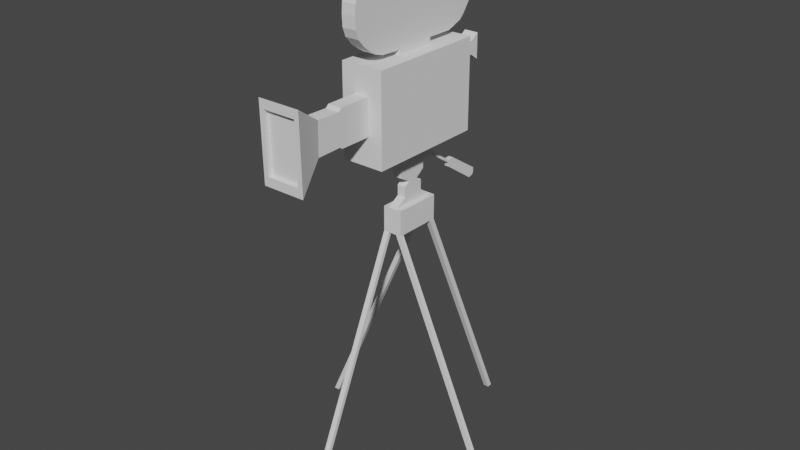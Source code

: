 # Source: MovieCamera.blend  (saved by Blender 2.91.10; exported with 4.5.12 LTS)
import bpy
from mathutils import Matrix  # noqa: F401  (used for matrix-valued properties, if any)

bpy.ops.wm.read_factory_settings(use_empty=True)
scene = bpy.context.scene
scene.name = 'Scene'

# ---- collections
col_collection = bpy.data.collections.new('Collection'); scene.collection.children.link(col_collection)

# ---- world
world_world = bpy.data.worlds.new('World'); scene.world = world_world
world_world.use_nodes = True; world_world.node_tree.nodes.clear()
_N = world_world.node_tree.nodes; _L = world_world.node_tree.links
n0 = _N.new('ShaderNodeOutputWorld'); n0.name = 'World Output'; n0.location = (300, 300)
n1 = _N.new('ShaderNodeBackground'); n1.name = 'Background'; n1.location = (10, 300)
n1.inputs[0].default_value = (0.05088, 0.05088, 0.05088, 1.0)
_L.new(n1.outputs[0], n0.inputs[0])
n0.is_active_output = True
world_world.color = (0.05088, 0.05088, 0.05088)
world_world.use_sun_shadow = False
world_world.sun_shadow_jitter_overblur = 0.0

# ---- meshes
me_cube_001 = bpy.data.meshes.new('Cube.001')
me_cube_001.from_pydata([(0.09881, -0.7182, -0.357), (0.09881, -0.7182, 0.9422), (0.09881, 1.043, -0.357), (0.09881, 1.043, 0.9422), (0.7194, -0.7182, -0.357), (0.7194, -0.7182, 0.9422), (0.7194, 1.043, -0.357), (0.7194, 1.043, 0.9422), (0.09881, -0.2079, -0.357), (0.09881, -0.2079, 0.9422), (0.7194, -0.2079, -0.357), (0.7194, -0.2079, 0.9422), (0.09881, 0.5575, 0.9422), (0.7194, 0.5575, -0.357), (0.09881, 0.5575, -0.357), (0.7194, 0.5575, 0.9422), (0.5126, 1.043, -0.357), (0.3057, 1.043, -0.357), (0.3057, 1.043, 0.9422), (0.5126, 1.043, 0.9422), (0.3057, -0.7182, -0.357), (0.5126, -0.7182, -0.357), (0.5126, -0.7182, 0.9422), (0.3057, -0.7182, 0.9422), (0.3057, -0.2079, 0.9422), (0.5126, -0.2079, 0.9422), (0.5126, -0.2079, -0.357), (0.3057, -0.2079, -0.357), (0.5126, 0.5575, -0.357), (0.3057, 0.5575, -0.357), (0.3057, 0.5575, 0.9422), (0.5126, 0.5575, 0.9422), (0.5126, -0.2079, -0.5648), (0.3057, -0.2079, -0.5648), (0.5126, 0.5575, -0.5648), (0.3057, 0.5575, -0.5648), (0.5126, -0.2079, -0.6066), (0.3057, -0.2079, -0.6066), (0.5126, 0.5575, -0.6066), (0.3057, 0.5575, -0.6066), (0.4713, -0.05525, -0.6066), (0.3469, -0.05525, -0.6066), (0.4713, 0.4048, -0.6066), (0.3469, 0.4048, -0.6066), (0.4713, -0.05525, -0.7571), (0.3469, -0.05525, -0.7571), (0.4713, 0.4048, -0.7571), (0.3469, 0.4048, -0.7571), (0.4713, 0.04277, -0.8115), (0.3469, 0.04277, -0.8115), (0.4713, 0.3306, -0.8171), (0.3469, 0.3306, -0.8171), (0.4713, 0.1151, -0.8549), (0.3469, 0.1151, -0.8549), (0.4713, 0.2686, -0.8549), (0.3469, 0.2686, -0.8549), (0.4713, 0.03152, -0.9106), (0.3469, 0.03152, -0.9106), (0.4713, 0.3592, -0.9071), (0.3469, 0.3592, -0.9071), (0.4713, 0.03315, -1.064), (0.3469, 0.03315, -1.064), (0.4713, 0.3608, -1.06), (0.3469, 0.3608, -1.06), (0.4713, -0.154, -1.175), (0.3469, -0.154, -1.175), (0.4713, 0.5499, -1.179), (0.3469, 0.5499, -1.179), (0.4713, -0.1558, -1.541), (0.3469, -0.1558, -1.541), (0.4713, 0.5481, -1.545), (0.3469, 0.5481, -1.545), (0.09881, -0.7182, 0.05085), (0.09881, -0.7182, 0.5722), (0.09881, 1.043, 0.5722), (0.09881, 1.043, 0.05085), (0.7194, 1.043, 0.5722), (0.7194, 1.043, 0.05085), (0.7194, -0.7182, 0.5722), (0.7194, -0.7182, 0.05085), (0.7194, -0.2079, 0.5722), (0.7194, -0.2079, 0.05085), (0.09881, -0.2079, 0.5722), (0.09881, -0.2079, 0.05085), (0.7194, 0.5575, 0.5722), (0.7194, 0.5575, 0.05085), (0.09881, 0.5575, 0.5722), (0.09881, 0.5575, 0.05085), (0.5126, -0.7182, 0.5722), (0.5126, -0.7182, 0.05085), (0.3057, -0.7182, 0.5722), (0.3057, -0.7182, 0.05085), (0.3057, 1.043, 0.5722), (0.3057, 1.043, 0.05085), (0.5126, 1.043, 0.5722), (0.5126, 1.043, 0.05085), (0.5126, -1.199, 0.5722), (0.5126, -1.199, 0.05085), (0.3057, -1.199, 0.5722), (0.3057, -1.199, 0.05085), (0.5126, -1.241, 0.5304), (0.5126, -1.237, 0.07873), (0.3057, -1.241, 0.5304), (0.3057, -1.237, 0.07873), (0.5126, -1.596, 0.5383), (0.5126, -1.606, 0.06913), (0.3057, -1.596, 0.5383), (0.3057, -1.606, 0.06913), (0.7194, -2.111, 0.8697), (0.7194, -2.094, -0.2335), (0.09881, -2.111, 0.8697), (0.09881, -2.094, -0.2335), (0.09881, -0.7182, 0.7572), (0.09881, 1.043, 0.7572), (0.7194, 1.043, 0.7572), (0.7194, -0.7182, 0.7572), (0.7194, -0.2079, 0.7572), (0.09881, -0.2079, 0.7572), (0.7194, 0.5575, 0.7572), (0.09881, 0.5575, 0.7572), (0.5126, -0.7182, 0.7572), (0.3057, -0.7182, 0.7572), (0.3057, 1.043, 0.7572), (0.5126, 1.043, 0.7572), (0.3057, 1.354, 0.7572), (0.3057, 1.354, 0.5722), (0.5126, 1.354, 0.7572), (0.5126, 1.354, 0.5722), (0.3057, 1.484, 0.8443), (0.3057, 1.487, 0.4793), (0.5126, 1.484, 0.8443), (0.5126, 1.487, 0.4793), (0.3209, 1.484, 0.8175), (0.3209, 1.487, 0.5062), (0.4973, 1.484, 0.8175), (0.4973, 1.487, 0.5062), (0.375, 1.326, 0.7208), (0.375, 1.326, 0.6003), (0.4433, 1.326, 0.7208), (0.4433, 1.326, 0.6003), (0.6467, -2.109, 0.7405), (0.6467, -2.096, -0.1043), (0.1715, -2.109, 0.7405), (0.1715, -2.096, -0.1043), (0.6467, -2.052, 0.7414), (0.6467, -2.038, -0.1034), (0.1715, -2.052, 0.7414), (0.1715, -2.038, -0.1034), (0.5506, 0.5499, -1.179), (0.5506, -0.154, -1.175), (0.5506, 0.5481, -1.545), (0.5506, -0.1558, -1.541), (0.2677, 0.5499, -1.179), (0.2677, -0.154, -1.175), (0.2677, 0.5481, -1.545), (0.2677, -0.1558, -1.541), (0.09881, 0.4715, -0.357), (0.7194, 0.4715, 0.9422), (0.09881, 0.4715, 0.9422), (0.7194, 0.4715, -0.357), (0.3057, 0.4715, -0.357), (0.5126, 0.4715, -0.357), (0.5126, 0.4715, 0.9422), (0.3057, 0.4715, 0.9422), (0.3057, 0.4715, -0.5648), (0.5126, 0.4715, -0.5648), (0.3057, 0.4715, -0.6066), (0.5126, 0.4715, -0.6066), (0.3469, 0.3531, -0.6066), (0.4713, 0.3531, -0.6066), (0.3469, 0.3531, -0.7571), (0.4713, 0.3531, -0.7571), (0.3469, 0.2983, -0.8164), (0.4713, 0.2983, -0.8164), (0.3469, 0.2513, -0.8549), (0.4713, 0.2513, -0.8549), (0.3469, 0.3223, -0.9075), (0.4713, 0.3223, -0.9075), (0.3469, 0.324, -1.061), (0.4713, 0.324, -1.061), (0.3469, 0.4708, -1.179), (0.4713, 0.4708, -1.179), (0.3469, 0.469, -1.544), (0.4713, 0.469, -1.544), (0.09881, 0.4715, 0.05085), (0.09881, 0.4715, 0.5722), (0.7194, 0.4715, 0.05085), (0.7194, 0.4715, 0.5722), (0.09881, 0.4715, 0.7572), (0.7194, 0.4715, 0.7572), (0.5506, 0.4708, -1.179), (0.5506, 0.469, -1.544), (0.2677, 0.4708, -1.179), (0.2677, 0.469, -1.544), (0.09881, -0.1438, -0.357), (0.7194, -0.1438, 0.9422), (0.3057, -0.1438, -0.357), (0.5126, -0.1438, -0.357), (0.5126, -0.1438, 0.9422), (0.3057, -0.1438, 0.9422), (0.3057, -0.1438, -0.5648), (0.5126, -0.1438, -0.5648), (0.3057, -0.1438, -0.6066), (0.5126, -0.1438, -0.6066), (0.3469, -0.0167, -0.6066), (0.4713, -0.0167, -0.6066), (0.3469, -0.0167, -0.7571), (0.4713, -0.0167, -0.7571), (0.3469, 0.06689, -0.8119), (0.4713, 0.06689, -0.8119), (0.3469, 0.128, -0.8549), (0.4713, 0.128, -0.8549), (0.3469, 0.05897, -0.9103), (0.4713, 0.05897, -0.9103), (0.3469, 0.0606, -1.064), (0.4713, 0.0606, -1.064), (0.3469, -0.09505, -1.176), (0.4713, -0.09505, -1.176), (0.3469, -0.09686, -1.541), (0.4713, -0.09686, -1.541), (0.7194, -0.1438, 0.05085), (0.7194, -0.1438, 0.5722), (0.7194, -0.1438, 0.7572), (0.5506, -0.09505, -1.176), (0.5506, -0.09686, -1.541), (0.2677, -0.09505, -1.176), (0.2677, -0.09686, -1.541), (0.09881, -0.1438, 0.9422), (0.7194, -0.1438, -0.357), (0.09881, -0.1438, 0.05085), (0.09881, -0.1438, 0.5722), (0.09881, -0.1438, 0.7572), (0.3469, -1.7, -5.139), (0.3469, -1.759, -5.138), (2.057, -0.1147, -5.139), (2.057, -0.1737, -5.138), (2.136, -0.1147, -5.139), (2.136, -0.1737, -5.138), (0.5506, 2.116, -5.142), (0.4713, 2.116, -5.142), (0.2677, -1.7, -5.139), (0.2677, -1.759, -5.138), (-1.238, 0.5303, -5.142), (-1.318, 0.5303, -5.142), (-1.238, 0.4512, -5.142), (0.4713, 2.036, -5.142), (0.5506, 2.036, -5.142), (-1.318, 0.4512, -5.142), (0.4436, 1.043, -0.357), (0.3746, 1.043, -0.357), (0.3746, 1.043, 0.9422), (0.4436, 1.043, 0.9422), (0.3746, -0.7182, -0.357), (0.4436, -0.7182, -0.357), (0.4436, -0.7182, 0.9422), (0.3746, -0.7182, 0.9422), (0.3746, -0.2079, 0.9422), (0.4436, -0.2079, 0.9422), (0.4436, -0.2079, -0.357), (0.3746, -0.2079, -0.357), (0.4436, 0.5575, -0.357), (0.3746, 0.5575, -0.357), (0.3746, 0.5575, 0.9422), (0.4436, 0.5575, 0.9422), (0.4436, -0.2079, -0.5648), (0.3746, -0.2079, -0.5648), (0.4436, 0.5575, -0.5648), (0.3746, 0.5575, -0.5648), (0.4436, -0.2079, -0.6066), (0.3746, -0.2079, -0.6066), (0.4436, 0.5575, -0.6066), (0.3746, 0.5575, -0.6066), (0.4298, -0.05525, -0.6066), (0.3884, -0.05525, -0.6066), (0.4298, 0.4048, -0.6066), (0.3884, 0.4048, -0.6066), (0.4298, -0.05525, -0.7571), (0.3884, -0.05525, -0.7571), (0.4298, 0.4048, -0.7571), (0.3884, 0.4048, -0.7571), (0.4298, 0.04277, -0.8115), (0.3884, 0.04277, -0.8115), (0.4298, 0.3306, -0.8171), (0.3884, 0.3306, -0.8171), (0.4298, 0.1151, -0.8549), (0.3884, 0.1151, -0.8549), (0.4298, 0.2686, -0.8549), (0.3884, 0.2686, -0.8549), (0.4298, 0.03152, -0.9106), (0.3884, 0.03152, -0.9106), (0.4298, 0.3592, -0.9071), (0.3884, 0.3592, -0.9071), (0.4298, 0.03315, -1.064), (0.3884, 0.03315, -1.064), (0.4298, 0.3608, -1.06), (0.3884, 0.3608, -1.06), (0.4298, -0.154, -1.175), (0.3884, -0.154, -1.175), (0.4298, 0.5499, -1.179), (0.3884, 0.5499, -1.179), (0.4298, -0.1558, -1.541), (0.3884, -0.1558, -1.541), (0.4298, 0.5481, -1.545), (0.3884, 0.5481, -1.545), (0.3746, 1.043, 0.05085), (0.4436, 1.043, 0.05085), (0.3746, 1.043, 0.5722), (0.4436, 1.043, 0.5722), (0.4436, -0.7182, 0.05085), (0.3746, -0.7182, 0.05085), (0.4436, -0.7182, 0.5722), (0.3746, -0.7182, 0.5722), (0.4436, -1.199, 0.05085), (0.3746, -1.199, 0.05085), (0.4436, -1.199, 0.5722), (0.3746, -1.199, 0.5722), (0.4436, -1.237, 0.07873), (0.3746, -1.237, 0.07873), (0.4436, -1.241, 0.5304), (0.3746, -1.241, 0.5304), (0.4436, -1.606, 0.06913), (0.3746, -1.606, 0.06913), (0.4436, -1.596, 0.5383), (0.3746, -1.596, 0.5383), (0.5126, -2.094, -0.2335), (0.3057, -2.094, -0.2335), (0.5126, -2.111, 0.8697), (0.3057, -2.111, 0.8697), (0.3746, 1.043, 0.7572), (0.4436, 1.043, 0.7572), (0.4436, -0.7182, 0.7572), (0.3746, -0.7182, 0.7572), (0.3746, 1.354, 0.5722), (0.4436, 1.354, 0.5722), (0.3746, 1.354, 0.7572), (0.4436, 1.354, 0.7572), (0.3746, 1.487, 0.4793), (0.4436, 1.487, 0.4793), (0.3746, 1.484, 0.8443), (0.4436, 1.484, 0.8443), (0.3797, 1.487, 0.5062), (0.4385, 1.487, 0.5062), (0.3797, 1.484, 0.8175), (0.4385, 1.484, 0.8175), (0.3977, 1.326, 0.6003), (0.4205, 1.326, 0.6003), (0.3977, 1.326, 0.7208), (0.4205, 1.326, 0.7208), (0.4883, -2.096, -0.1043), (0.3299, -2.096, -0.1043), (0.4883, -2.109, 0.7405), (0.3299, -2.109, 0.7405), (0.4883, -2.038, -0.1034), (0.3299, -2.038, -0.1034), (0.4883, -2.052, 0.7414), (0.3299, -2.052, 0.7414), (0.4298, 0.469, -1.544), (0.3884, 0.469, -1.544), (0.3746, 0.4715, 0.9422), (0.4436, 0.4715, 0.9422), (0.4298, -0.09686, -1.541), (0.3884, -0.09686, -1.541), (0.3746, -0.1438, 0.9422), (0.4436, -0.1438, 0.9422), (0.4436, 0.9991, -0.8552), (0.3746, 0.9991, -0.8552), (0.4436, 0.9991, -0.897), (0.3746, 0.9991, -0.897), (0.4436, 1.096, -0.8491), (0.3746, 1.096, -0.8491), (0.4436, 1.007, -0.9595), (0.3746, 1.007, -0.9595), (0.4436, 1.58, -1.165), (0.3746, 1.58, -1.165), (0.4436, 1.489, -1.288), (0.3746, 1.489, -1.288), (0.4436, 1.581, -1.215), (0.3746, 1.581, -1.215), (0.4436, 1.525, -1.279), (0.3746, 1.525, -1.279), (0.4436, 1.578, -1.242), (0.3746, 1.578, -1.242), (0.4436, 1.558, -1.268), (0.3746, 1.558, -1.268), (0.4436, 0.4715, 1.03), (0.5126, 0.4715, 1.03), (0.5126, -0.1271, 1.013), (0.3057, 0.4715, 1.03), (0.3057, -0.1271, 1.013), (0.4436, -0.1271, 1.013), (0.3746, 0.4715, 1.03), (0.3746, -0.1271, 1.013), (0.4436, 0.8562, 1.026), (0.5126, 0.8562, 1.026), (0.5126, 0.1103, 1.965), (0.3057, 0.8562, 1.026), (0.3057, 0.1103, 1.965), (0.4436, 0.1103, 1.965), (0.3746, 0.8562, 1.026), (0.3746, 0.1103, 1.965), (0.09881, 0.1638, 0.9422), (0.7194, 0.1638, -0.357), (0.09881, 0.1638, 0.05085), (0.09881, 0.1638, 0.5722), (0.09881, 0.1638, 0.7572), (0.09881, 0.1638, -0.357), (0.7194, 0.1638, 0.9422), (0.3057, 0.1638, -0.357), (0.5126, 0.1638, -0.357), (0.5126, 0.1638, 0.9422), (0.3057, 0.1638, 0.9422), (0.3057, 0.1638, -0.5648), (0.5126, 0.1638, -0.5648), (0.3057, 0.1638, -0.6066), (0.5126, 0.1638, -0.6066), (0.3469, 0.1682, -0.6066), (0.4713, 0.1682, -0.6066), (0.3469, 0.1682, -0.7571), (0.4713, 0.1682, -0.7571), (0.3469, 0.1826, -0.8142), (0.4713, 0.1826, -0.8142), (0.3469, 0.1897, -0.8549), (0.4713, 0.1897, -0.8549), (0.3469, 0.1907, -0.9089), (0.4713, 0.1907, -0.9089), (0.3469, 0.1923, -1.062), (0.4713, 0.1923, -1.062), (0.3469, 0.1879, -1.177), (0.4713, 0.1879, -1.177), (0.3469, 0.1861, -1.543), (0.4713, 0.1861, -1.543), (0.7194, 0.1638, 0.05085), (0.7194, 0.1638, 0.5722), (0.7194, 0.1638, 0.7572), (0.5506, 0.1879, -1.177), (0.5506, 0.1861, -1.543), (0.2677, 0.1879, -1.177), (0.2677, 0.1861, -1.543), (0.3884, 0.1861, -1.543), (0.4298, 0.1861, -1.543), (0.5126, 0.168, 1.017), (0.3057, 0.168, 1.017), (0.5126, 0.2015, 1.816), (0.3057, 0.2015, 1.816), (0.4436, 0.2015, 1.816), (0.3746, 0.2015, 1.816), (0.4436, 1.085, 1.11), (0.5126, 1.085, 1.11), (0.3057, 1.085, 1.11), (0.3746, 1.085, 1.11), (0.5126, 0.2758, 1.967), (0.3057, 0.2758, 1.967), (0.4436, 0.2758, 1.967), (0.3746, 0.2758, 1.967), (0.4436, 1.153, 1.174), (0.5126, 1.153, 1.174), (0.3057, 1.153, 1.174), (0.3746, 1.153, 1.174), (0.5126, 0.335, 2.035), (0.3057, 0.335, 2.035), (0.4436, 0.335, 2.035), (0.3746, 0.335, 2.035), (0.4436, 1.214, 1.256), (0.5126, 1.214, 1.256), (0.3057, 1.214, 1.256), (0.3746, 1.214, 1.256), (0.5126, 0.4252, 2.105), (0.3057, 0.4252, 2.105), (0.4436, 0.4252, 2.105), (0.3746, 0.4252, 2.105), (0.4436, 1.285, 1.356), (0.5126, 1.285, 1.356), (0.3057, 1.285, 1.356), (0.3746, 1.285, 1.356), (0.5126, 0.5428, 2.163), (0.3057, 0.5428, 2.163), (0.4436, 0.5428, 2.163), (0.3746, 0.5428, 2.163), (0.4436, 1.32, 1.487), (0.5126, 1.32, 1.487), (0.3057, 1.32, 1.487), (0.3746, 1.32, 1.487), (0.5126, 0.67, 2.189), (0.3057, 0.67, 2.189), (0.4436, 0.67, 2.189), (0.3746, 0.67, 2.189), (0.4436, 1.329, 1.612), (0.5126, 1.329, 1.612), (0.3057, 1.329, 1.612), (0.3746, 1.329, 1.612), (0.5126, 0.8244, 2.189), (0.3057, 0.8244, 2.189), (0.4436, 0.8244, 2.189), (0.3746, 0.8244, 2.189), (0.4436, 1.306, 1.772), (0.5126, 1.306, 1.772), (0.3057, 1.306, 1.772), (0.3746, 1.306, 1.772), (0.5126, 0.9647, 2.148), (0.3057, 0.9647, 2.148), (0.4436, 0.9647, 2.148), (0.3746, 0.9647, 2.148), (0.4436, 1.276, 1.885), (0.5126, 1.276, 1.885), (0.3057, 1.276, 1.885), (0.3746, 1.276, 1.885), (0.5126, 1.119, 2.064), (0.3057, 1.119, 2.064), (0.4436, 1.119, 2.064), (0.3746, 1.119, 2.064), (0.5126, -0.4435, 1.023), (0.3057, -0.4435, 1.023), (0.4436, -0.4435, 1.023), (0.3746, -0.4435, 1.023), (0.5126, -0.05371, 2.113), (0.3057, -0.05371, 2.113), (0.4436, -0.05371, 2.113), (0.3746, -0.05371, 2.113), (0.5126, -0.5663, 1.06), (0.3057, -0.5663, 1.06), (0.4436, -0.5663, 1.06), (0.3746, -0.5663, 1.06), (0.5126, -0.1596, 2.167), (0.3057, -0.1596, 2.167), (0.4436, -0.1596, 2.167), (0.3746, -0.1596, 2.167), (0.5126, -0.6735, 1.126), (0.3057, -0.6735, 1.126), (0.4436, -0.6735, 1.126), (0.3746, -0.6735, 1.126), (0.5126, -0.2813, 2.185), (0.3057, -0.2813, 2.185), (0.4436, -0.2813, 2.185), (0.3746, -0.2813, 2.185), (0.5126, -0.7697, 1.198), (0.3057, -0.7697, 1.198), (0.4436, -0.7697, 1.198), (0.3746, -0.7697, 1.198), (0.5126, -0.4138, 2.182), (0.3057, -0.4138, 2.182), (0.4436, -0.4138, 2.182), (0.3746, -0.4138, 2.182), (0.5126, -0.871, 1.312), (0.3057, -0.871, 1.312), (0.4436, -0.871, 1.312), (0.3746, -0.871, 1.312), (0.5126, -0.5369, 2.16), (0.3057, -0.5369, 2.16), (0.4436, -0.5369, 2.16), (0.3746, -0.5369, 2.16), (0.5126, -0.9186, 1.439), (0.3057, -0.9186, 1.439), (0.4436, -0.9186, 1.439), (0.3746, -0.9186, 1.439), (0.5126, -0.6692, 2.101), (0.3057, -0.6692, 2.101), (0.4436, -0.6692, 2.101), (0.3746, -0.6692, 2.101), (0.5126, -0.9265, 1.598), (0.3057, -0.9265, 1.598), (0.4436, -0.9265, 1.598), (0.3746, -0.9265, 1.598), (0.5126, -0.7811, 2.006), (0.3057, -0.7811, 2.006), (0.4436, -0.7811, 2.006), (0.3746, -0.7811, 2.006), (0.5126, -0.9176, 1.746), (0.3057, -0.9176, 1.746), (0.4436, -0.9176, 1.746), (0.3746, -0.9176, 1.746), (0.5126, -0.8472, 1.921), (0.3057, -0.8472, 1.921), (0.4436, -0.8472, 1.921), (0.3746, -0.8472, 1.921)], [], [(119, 12, 3, 113), (123, 19, 7, 114), (116, 11, 5, 115), (121, 23, 1, 112), (26, 10, 4, 21), (24, 9, 1, 23), (199, 227, 9, 24), (197, 228, 10, 26), (222, 195, 11, 116), (112, 1, 9, 117), (114, 7, 15, 118), (16, 6, 13, 28), (18, 3, 12, 30), (188, 158, 12, 119), (7, 19, 31, 15), (250, 18, 30, 262), (2, 17, 29, 14), (248, 16, 28, 260), (194, 196, 27, 8), (259, 27, 33, 265), (195, 198, 25, 11), (362, 199, 24, 256), (11, 25, 22, 5), (256, 24, 23, 255), (8, 27, 20, 0), (258, 26, 21, 253), (115, 5, 22, 120), (331, 255, 23, 121), (113, 3, 18, 122), (329, 251, 19, 123), (266, 34, 38, 270), (160, 29, 35, 164), (197, 26, 32, 201), (260, 28, 34, 266), (166, 39, 43, 168), (164, 35, 39, 166), (265, 33, 37, 269), (201, 32, 36, 203), (205, 40, 44, 207), (269, 37, 41, 273), (203, 36, 40, 205), (270, 38, 42, 274), (170, 47, 51, 172), (274, 42, 46, 278), (168, 43, 47, 170), (273, 41, 45, 277), (172, 51, 55, 174), (277, 45, 49, 281), (207, 44, 48, 209), (278, 46, 50, 282), (211, 52, 56, 213), (281, 49, 53, 285), (209, 48, 52, 211), (282, 50, 54, 286), (176, 59, 63, 178), (286, 54, 58, 290), (174, 55, 59, 176), (285, 53, 57, 289), (293, 61, 65, 297), (289, 57, 61, 293), (213, 56, 60, 215), (290, 58, 62, 294), (70, 66, 148, 150), (215, 60, 64, 217), (294, 62, 66, 298), (178, 63, 67, 180), (360, 219, 68, 300), (298, 66, 70, 302), (69, 65, 153, 155), (297, 65, 69, 301), (248, 305, 95, 16), (305, 307, 94, 95), (2, 75, 93, 17), (75, 74, 92, 93), (252, 309, 91, 20), (90, 91, 99, 98), (4, 79, 89, 21), (79, 78, 88, 89), (156, 184, 87, 14), (184, 185, 86, 87), (6, 77, 85, 13), (77, 76, 84, 85), (0, 72, 83, 8), (72, 73, 82, 83), (228, 220, 81, 10), (220, 221, 80, 81), (20, 91, 72, 0), (91, 90, 73, 72), (10, 81, 79, 4), (81, 80, 78, 79), (16, 95, 77, 6), (95, 94, 76, 77), (14, 87, 75, 2), (87, 86, 74, 75), (98, 99, 103, 102), (89, 88, 96, 97), (308, 89, 97, 312), (311, 90, 98, 315), (316, 101, 105, 320), (312, 97, 101, 316), (97, 96, 100, 101), (315, 98, 102, 319), (323, 106, 110, 327), (101, 100, 104, 105), (319, 102, 106, 323), (102, 103, 107, 106), (324, 109, 141, 348), (106, 107, 111, 110), (320, 105, 109, 324), (105, 104, 108, 109), (329, 123, 126, 335), (74, 113, 122, 92), (311, 331, 121, 90), (78, 115, 120, 88), (185, 188, 119, 86), (76, 114, 118, 84), (73, 112, 117, 82), (221, 222, 116, 80), (90, 121, 112, 73), (80, 116, 115, 78), (94, 123, 114, 76), (86, 119, 113, 74), (335, 126, 130, 339), (123, 94, 127, 126), (92, 122, 124, 125), (306, 92, 125, 332), (336, 129, 133, 340), (126, 127, 131, 130), (332, 125, 129, 336), (125, 124, 128, 129), (340, 133, 137, 344), (129, 128, 132, 133), (339, 130, 134, 343), (130, 131, 135, 134), (345, 347, 138, 139), (133, 132, 136, 137), (343, 134, 138, 347), (134, 135, 139, 138), (348, 141, 145, 352), (109, 108, 140, 141), (327, 110, 142, 351), (110, 111, 143, 142), (353, 355, 146, 147), (141, 140, 144, 145), (351, 142, 146, 355), (142, 143, 147, 146), (223, 149, 151, 224), (226, 218, 232, 240), (217, 64, 149, 223), (64, 68, 151, 149), (192, 152, 154, 193), (180, 67, 152, 192), (67, 71, 154, 152), (71, 182, 244, 242), (70, 150, 238, 239), (427, 180, 192, 436), (436, 192, 193, 437), (66, 181, 190, 148), (430, 183, 191, 435), (148, 190, 191, 150), (84, 118, 189, 187), (403, 404, 188, 185), (85, 84, 187, 186), (13, 85, 186, 159), (402, 403, 185, 184), (405, 402, 184, 156), (302, 70, 183, 356), (425, 178, 180, 427), (62, 179, 181, 66), (58, 177, 179, 62), (421, 174, 176, 423), (423, 176, 178, 425), (50, 173, 175, 54), (54, 175, 177, 58), (46, 171, 173, 50), (419, 172, 174, 421), (415, 168, 170, 417), (417, 170, 172, 419), (38, 167, 169, 42), (42, 169, 171, 46), (34, 165, 167, 38), (411, 164, 166, 413), (413, 166, 168, 415), (28, 161, 165, 34), (407, 160, 164, 411), (262, 30, 163, 358), (15, 31, 162, 157), (14, 29, 160, 156), (404, 400, 158, 188), (118, 15, 157, 189), (28, 13, 159, 161), (30, 12, 158, 163), (117, 9, 227, 231), (27, 196, 200, 33), (37, 202, 204, 41), (33, 200, 202, 37), (45, 206, 208, 49), (41, 204, 206, 45), (49, 208, 210, 53), (57, 212, 214, 61), (53, 210, 212, 57), (61, 214, 216, 65), (8, 83, 229, 194), (83, 82, 230, 229), (82, 117, 231, 230), (218, 69, 233, 232), (153, 225, 226, 155), (65, 216, 225, 153), (429, 218, 226, 437), (428, 217, 223, 434), (434, 223, 224, 435), (432, 433, 222, 221), (431, 432, 221, 220), (401, 431, 220, 228), (439, 430, 219, 360), (426, 215, 217, 428), (424, 213, 215, 426), (420, 209, 211, 422), (422, 211, 213, 424), (418, 207, 209, 420), (414, 203, 205, 416), (416, 205, 207, 418), (412, 201, 203, 414), (408, 197, 201, 412), (409, 162, 385, 440), (406, 409, 198, 195), (405, 407, 196, 194), (433, 406, 195, 222), (408, 401, 228, 197), (410, 400, 227, 199), (245, 239, 238, 246), (232, 233, 241, 240), (242, 244, 247, 243), (235, 234, 236, 237), (69, 155, 241, 233), (68, 219, 234, 235), (183, 70, 239, 245), (151, 68, 235, 237), (191, 183, 245, 246), (150, 191, 246, 238), (154, 71, 242, 243), (224, 151, 237, 236), (193, 154, 243, 247), (155, 226, 240, 241), (182, 193, 247, 244), (219, 224, 236, 234), (162, 359, 384, 385), (359, 358, 390, 384), (429, 438, 361, 218), (438, 439, 360, 361), (31, 263, 359, 162), (263, 262, 358, 359), (71, 303, 357, 182), (303, 302, 356, 357), (140, 350, 354, 144), (350, 351, 355, 354), (145, 144, 354, 352), (352, 354, 355, 353), (108, 326, 350, 140), (326, 327, 351, 350), (143, 349, 353, 147), (349, 348, 352, 353), (132, 342, 346, 136), (342, 343, 347, 346), (137, 136, 346, 344), (344, 346, 347, 345), (128, 338, 342, 132), (338, 339, 343, 342), (135, 341, 345, 139), (341, 340, 344, 345), (127, 333, 337, 131), (333, 332, 336, 337), (131, 337, 341, 135), (337, 336, 340, 341), (94, 307, 333, 127), (307, 306, 332, 333), (124, 334, 338, 128), (334, 335, 339, 338), (88, 120, 330, 310), (310, 330, 331, 311), (122, 328, 334, 124), (328, 329, 335, 334), (107, 321, 325, 111), (321, 320, 324, 325), (111, 325, 349, 143), (325, 324, 348, 349), (100, 318, 322, 104), (318, 319, 323, 322), (104, 322, 326, 108), (322, 323, 327, 326), (96, 314, 318, 100), (314, 315, 319, 318), (99, 313, 317, 103), (313, 312, 316, 317), (103, 317, 321, 107), (317, 316, 320, 321), (88, 310, 314, 96), (310, 311, 315, 314), (91, 309, 313, 99), (309, 308, 312, 313), (21, 89, 308, 253), (253, 308, 309, 252), (93, 92, 306, 304), (304, 306, 307, 305), (17, 93, 304, 249), (249, 304, 305, 248), (64, 296, 300, 68), (296, 297, 301, 300), (67, 299, 303, 71), (299, 298, 302, 303), (218, 361, 301, 69), (361, 360, 300, 301), (63, 295, 299, 67), (295, 294, 298, 299), (59, 291, 295, 63), (291, 290, 294, 295), (56, 288, 292, 60), (288, 289, 293, 292), (60, 292, 296, 64), (292, 293, 297, 296), (52, 284, 288, 56), (284, 285, 289, 288), (55, 287, 291, 59), (287, 286, 290, 291), (51, 283, 287, 55), (283, 282, 286, 287), (48, 280, 284, 52), (280, 281, 285, 284), (47, 279, 283, 51), (279, 278, 282, 283), (44, 276, 280, 48), (276, 277, 281, 280), (40, 272, 276, 44), (272, 273, 277, 276), (43, 275, 279, 47), (275, 274, 278, 279), (39, 271, 275, 43), (271, 270, 274, 275), (36, 268, 272, 40), (268, 269, 273, 272), (32, 264, 268, 36), (264, 265, 269, 268), (29, 261, 267, 35), (261, 260, 266, 267), (35, 267, 271, 39), (270, 271, 367, 366), (122, 18, 250, 328), (328, 250, 251, 329), (120, 22, 254, 330), (330, 254, 255, 331), (27, 259, 252, 20), (259, 258, 253, 252), (25, 257, 254, 22), (257, 256, 255, 254), (198, 363, 257, 25), (363, 362, 256, 257), (26, 258, 264, 32), (258, 259, 265, 264), (17, 249, 261, 29), (249, 248, 260, 261), (19, 251, 263, 31), (251, 250, 262, 263), (365, 364, 368, 369), (267, 266, 364, 365), (266, 270, 366, 364), (271, 267, 365, 367), (368, 370, 374, 372), (364, 366, 370, 368), (366, 367, 371, 370), (367, 365, 369, 371), (375, 373, 377, 379), (370, 371, 375, 374), (371, 369, 373, 375), (369, 368, 372, 373), (376, 378, 382, 380), (373, 372, 376, 377), (372, 374, 378, 376), (374, 375, 379, 378), (381, 380, 382, 383), (378, 379, 383, 382), (379, 377, 381, 383), (377, 376, 380, 381), (385, 384, 392, 393), (441, 388, 396, 443), (390, 387, 395, 398), (363, 198, 386, 389), (199, 362, 391, 388), (358, 163, 387, 390), (410, 199, 388, 441), (362, 363, 389, 391), (445, 443, 396, 399), (442, 444, 397, 394), (444, 445, 399, 397), (386, 394, 514, 510), (384, 390, 398, 392), (399, 396, 515, 517), (440, 385, 393, 442), (396, 388, 511, 515), (386, 440, 442, 394), (395, 443, 451, 448), (445, 444, 452, 453), (443, 445, 453, 451), (163, 410, 441, 387), (387, 441, 443, 395), (357, 356, 439, 438), (182, 357, 438, 429), (163, 158, 400, 410), (161, 159, 401, 408), (189, 157, 406, 433), (156, 160, 407, 405), (157, 162, 409, 406), (198, 409, 440, 386), (161, 408, 412, 165), (165, 412, 414, 167), (169, 416, 418, 171), (167, 414, 416, 169), (171, 418, 420, 173), (175, 422, 424, 177), (173, 420, 422, 175), (177, 424, 426, 179), (179, 426, 428, 181), (356, 183, 430, 439), (159, 186, 431, 401), (186, 187, 432, 431), (187, 189, 433, 432), (190, 434, 435, 191), (181, 428, 434, 190), (182, 429, 437, 193), (231, 227, 400, 404), (196, 407, 411, 200), (202, 413, 415, 204), (200, 411, 413, 202), (206, 417, 419, 208), (204, 415, 417, 206), (208, 419, 421, 210), (212, 423, 425, 214), (210, 421, 423, 212), (214, 425, 427, 216), (194, 229, 402, 405), (229, 230, 403, 402), (230, 231, 404, 403), (219, 430, 435, 224), (225, 436, 437, 226), (216, 427, 436, 225), (448, 451, 459, 456), (452, 450, 458, 460), (449, 448, 456, 457), (398, 395, 448, 449), (393, 392, 446, 447), (444, 442, 450, 452), (392, 398, 449, 446), (442, 393, 447, 450), (457, 456, 464, 465), (458, 455, 463, 466), (461, 460, 468, 469), (446, 449, 457, 454), (447, 446, 454, 455), (451, 453, 461, 459), (453, 452, 460, 461), (450, 447, 455, 458), (467, 469, 477, 475), (463, 462, 470, 471), (462, 465, 473, 470), (460, 458, 466, 468), (456, 459, 467, 464), (454, 457, 465, 462), (455, 454, 462, 463), (459, 461, 469, 467), (470, 473, 481, 478), (472, 475, 483, 480), (476, 474, 482, 484), (469, 468, 476, 477), (466, 463, 471, 474), (465, 464, 472, 473), (468, 466, 474, 476), (464, 467, 475, 472), (484, 482, 490, 492), (481, 480, 488, 489), (482, 479, 487, 490), (471, 470, 478, 479), (475, 477, 485, 483), (477, 476, 484, 485), (474, 471, 479, 482), (473, 472, 480, 481), (490, 487, 495, 498), (493, 492, 500, 501), (491, 493, 501, 499), (480, 483, 491, 488), (478, 481, 489, 486), (479, 478, 486, 487), (483, 485, 493, 491), (485, 484, 492, 493), (495, 494, 502, 503), (494, 497, 505, 502), (496, 499, 507, 504), (489, 488, 496, 497), (492, 490, 498, 500), (488, 491, 499, 496), (486, 489, 497, 494), (487, 486, 494, 495), (502, 505, 509, 508), (503, 502, 508, 506), (505, 504, 507, 509), (499, 501, 509, 507), (501, 500, 508, 509), (498, 495, 503, 506), (497, 496, 504, 505), (500, 498, 506, 508), (511, 513, 521, 519), (514, 516, 524, 522), (516, 517, 525, 524), (391, 389, 512, 513), (389, 386, 510, 512), (397, 399, 517, 516), (394, 397, 516, 514), (388, 391, 513, 511), (524, 525, 533, 532), (518, 522, 530, 526), (520, 518, 526, 528), (515, 511, 519, 523), (517, 515, 523, 525), (513, 512, 520, 521), (512, 510, 518, 520), (510, 514, 522, 518), (529, 528, 536, 537), (533, 531, 539, 541), (531, 527, 535, 539), (522, 524, 532, 530), (519, 521, 529, 527), (523, 519, 527, 531), (525, 523, 531, 533), (521, 520, 528, 529), (541, 539, 547, 549), (539, 535, 543, 547), (535, 537, 545, 543), (528, 526, 534, 536), (526, 530, 538, 534), (532, 533, 541, 540), (530, 532, 540, 538), (527, 529, 537, 535), (543, 545, 553, 551), (546, 548, 556, 554), (548, 549, 557, 556), (537, 536, 544, 545), (536, 534, 542, 544), (534, 538, 546, 542), (540, 541, 549, 548), (538, 540, 548, 546), (550, 554, 562, 558), (552, 550, 558, 560), (553, 552, 560, 561), (547, 543, 551, 555), (549, 547, 555, 557), (545, 544, 552, 553), (544, 542, 550, 552), (542, 546, 554, 550), (561, 560, 568, 569), (565, 563, 571, 573), (563, 559, 567, 571), (556, 557, 565, 564), (554, 556, 564, 562), (551, 553, 561, 559), (555, 551, 559, 563), (557, 555, 563, 565), (569, 568, 572, 573), (568, 566, 570, 572), (567, 569, 573, 571), (560, 558, 566, 568), (558, 562, 570, 566), (564, 565, 573, 572), (562, 564, 572, 570), (559, 561, 569, 567)])
_uv = me_cube_001.uv_layers.new(name='UVMap')
_uv.uv.foreach_set('vector', [0.5833, 0.1811, 0.625, 0.1811, 0.625, 0.25, 0.5833, 0.25, 0.5833, 0.4167, 0.625, 0.4167, 0.625, 0.5, 0.5833, 0.5, 0.5833, 0.6776, 0.625, 0.6776, 0.625, 0.75, 0.5833, 0.75, 0.5833, 0.9167, 0.625, 0.9167, 0.625, 1.0, 0.5833, 1.0, 0.2917, 0.6776, 0.375, 0.6776, 0.375, 0.75, 0.2917, 0.75, 0.7917, 0.6776, 0.875, 0.6776, 0.875, 0.75, 0.7917, 0.75, 0.7917, 0.6685, 0.875, 0.6685, 0.875, 0.6776, 0.7917, 0.6776, 0.2917, 0.6685, 0.375, 0.6685, 0.375, 0.6776, 0.2917, 0.6776, 0.5833, 0.6685, 0.625, 0.6685, 0.625, 0.6776, 0.5833, 0.6776, 0.5833, 0.0, 0.625, 0.0, 0.625, 0.07242, 0.5833, 0.07242, 0.5833, 0.5, 0.625, 0.5, 0.625, 0.5689, 0.5833, 0.5689, 0.2917, 0.5, 0.375, 0.5, 0.375, 0.5689, 0.2917, 0.5689, 0.7917, 0.5, 0.875, 0.5, 0.875, 0.5689, 0.7917, 0.5689, 0.5833, 0.1688, 0.625, 0.1688, 0.625, 0.1811, 0.5833, 0.1811, 0.625, 0.5, 0.7083, 0.5, 0.7083, 0.5689, 0.625, 0.5689, 0.7639, 0.5, 0.7917, 0.5, 0.7917, 0.5689, 0.7639, 0.5689, 0.125, 0.5, 0.2083, 0.5, 0.2083, 0.5689, 0.125, 0.5689, 0.2639, 0.5, 0.2917, 0.5, 0.2917, 0.5689, 0.2639, 0.5689, 0.125, 0.6685, 0.2083, 0.6685, 0.2083, 0.6776, 0.125, 0.6776, 0.2361, 0.6776, 0.2083, 0.6776, 0.2083, 0.6776, 0.2361, 0.6776, 0.625, 0.6685, 0.7083, 0.6685, 0.7083, 0.6776, 0.625, 0.6776, 0.7639, 0.6685, 0.7917, 0.6685, 0.7917, 0.6776, 0.7639, 0.6776, 0.625, 0.6776, 0.7083, 0.6776, 0.7083, 0.75, 0.625, 0.75, 0.7639, 0.6776, 0.7917, 0.6776, 0.7917, 0.75, 0.7639, 0.75, 0.125, 0.6776, 0.2083, 0.6776, 0.2083, 0.75, 0.125, 0.75, 0.2639, 0.6776, 0.2917, 0.6776, 0.2917, 0.75, 0.2639, 0.75, 0.5833, 0.75, 0.625, 0.75, 0.625, 0.8333, 0.5833, 0.8333, 0.5833, 0.8889, 0.625, 0.8889, 0.625, 0.9167, 0.5833, 0.9167, 0.5833, 0.25, 0.625, 0.25, 0.625, 0.3333, 0.5833, 0.3333, 0.5833, 0.3889, 0.625, 0.3889, 0.625, 0.4167, 0.5833, 0.4167, 0.2639, 0.5689, 0.2917, 0.5689, 0.2917, 0.5689, 0.2639, 0.5689, 0.2083, 0.5812, 0.2083, 0.5689, 0.2083, 0.5689, 0.2083, 0.5812, 0.2917, 0.6685, 0.2917, 0.6776, 0.2917, 0.6776, 0.2917, 0.6685, 0.2639, 0.5689, 0.2917, 0.5689, 0.2917, 0.5689, 0.2639, 0.5689, 0.2083, 0.5812, 0.2083, 0.5689, 0.2083, 0.5689, 0.2083, 0.5812, 0.2083, 0.5812, 0.2083, 0.5689, 0.2083, 0.5689, 0.2083, 0.5812, 0.2361, 0.6776, 0.2083, 0.6776, 0.2083, 0.6776, 0.2361, 0.6776, 0.2917, 0.6685, 0.2917, 0.6776, 0.2917, 0.6776, 0.2917, 0.6685, 0.2917, 0.6685, 0.2917, 0.6776, 0.2917, 0.6776, 0.2917, 0.6685, 0.2361, 0.6776, 0.2083, 0.6776, 0.2083, 0.6776, 0.2361, 0.6776, 0.2917, 0.6685, 0.2917, 0.6776, 0.2917, 0.6776, 0.2917, 0.6685, 0.2639, 0.5689, 0.2917, 0.5689, 0.2917, 0.5689, 0.2639, 0.5689, 0.2083, 0.5812, 0.2083, 0.5689, 0.2083, 0.5689, 0.2083, 0.5812, 0.2639, 0.5689, 0.2917, 0.5689, 0.2917, 0.5689, 0.2639, 0.5689, 0.2083, 0.5812, 0.2083, 0.5689, 0.2083, 0.5689, 0.2083, 0.5812, 0.2361, 0.6776, 0.2083, 0.6776, 0.2083, 0.6776, 0.2361, 0.6776, 0.2083, 0.5812, 0.2083, 0.5689, 0.2083, 0.5689, 0.2083, 0.5812, 0.2361, 0.6776, 0.2083, 0.6776, 0.2083, 0.6776, 0.2361, 0.6776, 0.2917, 0.6685, 0.2917, 0.6776, 0.2917, 0.6776, 0.2917, 0.6685, 0.2639, 0.5689, 0.2917, 0.5689, 0.2917, 0.5689, 0.2639, 0.5689, 0.2917, 0.6685, 0.2917, 0.6776, 0.2917, 0.6776, 0.2917, 0.6685, 0.2361, 0.6776, 0.2083, 0.6776, 0.2083, 0.6776, 0.2361, 0.6776, 0.2917, 0.6685, 0.2917, 0.6776, 0.2917, 0.6776, 0.2917, 0.6685, 0.2639, 0.5689, 0.2917, 0.5689, 0.2917, 0.5689, 0.2639, 0.5689, 0.2083, 0.5812, 0.2083, 0.5689, 0.2083, 0.5689, 0.2083, 0.5812, 0.2639, 0.5689, 0.2917, 0.5689, 0.2917, 0.5689, 0.2639, 0.5689, 0.2083, 0.5812, 0.2083, 0.5689, 0.2083, 0.5689, 0.2083, 0.5812, 0.2361, 0.6776, 0.2083, 0.6776, 0.2083, 0.6776, 0.2361, 0.6776, 0.2361, 0.6776, 0.2083, 0.6776, 0.2083, 0.6776, 0.2361, 0.6776, 0.2361, 0.6776, 0.2083, 0.6776, 0.2083, 0.6776, 0.2361, 0.6776, 0.2917, 0.6685, 0.2917, 0.6776, 0.2917, 0.6776, 0.2917, 0.6685, 0.2639, 0.5689, 0.2917, 0.5689, 0.2917, 0.5689, 0.2639, 0.5689, 0.2917, 0.5689, 0.2917, 0.5689, 0.2917, 0.5689, 0.2917, 0.5689, 0.2917, 0.6685, 0.2917, 0.6776, 0.2917, 0.6776, 0.2917, 0.6685, 0.2639, 0.5689, 0.2917, 0.5689, 0.2917, 0.5689, 0.2639, 0.5689, 0.2083, 0.5812, 0.2083, 0.5689, 0.2083, 0.5689, 0.2083, 0.5812, 0.2639, 0.6685, 0.2917, 0.6685, 0.2917, 0.6776, 0.2639, 0.6776, 0.2639, 0.5689, 0.2917, 0.5689, 0.2917, 0.5689, 0.2639, 0.5689, 0.2083, 0.6776, 0.2083, 0.6776, 0.2083, 0.6776, 0.2083, 0.6776, 0.2361, 0.6776, 0.2083, 0.6776, 0.2083, 0.6776, 0.2361, 0.6776, 0.375, 0.3889, 0.4583, 0.3889, 0.4583, 0.4167, 0.375, 0.4167, 0.4583, 0.3889, 0.5417, 0.3889, 0.5417, 0.4167, 0.4583, 0.4167, 0.375, 0.25, 0.4583, 0.25, 0.4583, 0.3333, 0.375, 0.3333, 0.4583, 0.25, 0.5417, 0.25, 0.5417, 0.3333, 0.4583, 0.3333, 0.375, 0.8889, 0.4583, 0.8889, 0.4583, 0.9167, 0.375, 0.9167, 0.5417, 0.9167, 0.4583, 0.9167, 0.4583, 0.9167, 0.5417, 0.9167, 0.375, 0.75, 0.4583, 0.75, 0.4583, 0.8333, 0.375, 0.8333, 0.4583, 0.75, 0.5417, 0.75, 0.5417, 0.8333, 0.4583, 0.8333, 0.375, 0.1688, 0.4583, 0.1688, 0.4583, 0.1811, 0.375, 0.1811, 0.4583, 0.1688, 0.5417, 0.1688, 0.5417, 0.1811, 0.4583, 0.1811, 0.375, 0.5, 0.4583, 0.5, 0.4583, 0.5689, 0.375, 0.5689, 0.4583, 0.5, 0.5417, 0.5, 0.5417, 0.5689, 0.4583, 0.5689, 0.375, 0.0, 0.4583, 0.0, 0.4583, 0.07242, 0.375, 0.07242, 0.4583, 0.0, 0.5417, 0.0, 0.5417, 0.07242, 0.4583, 0.07242, 0.375, 0.6685, 0.4583, 0.6685, 0.4583, 0.6776, 0.375, 0.6776, 0.4583, 0.6685, 0.5417, 0.6685, 0.5417, 0.6776, 0.4583, 0.6776, 0.375, 0.9167, 0.4583, 0.9167, 0.4583, 1.0, 0.375, 1.0, 0.4583, 0.9167, 0.5417, 0.9167, 0.5417, 1.0, 0.4583, 1.0, 0.375, 0.6776, 0.4583, 0.6776, 0.4583, 0.75, 0.375, 0.75, 0.4583, 0.6776, 0.5417, 0.6776, 0.5417, 0.75, 0.4583, 0.75, 0.375, 0.4167, 0.4583, 0.4167, 0.4583, 0.5, 0.375, 0.5, 0.4583, 0.4167, 0.5417, 0.4167, 0.5417, 0.5, 0.4583, 0.5, 0.375, 0.1811, 0.4583, 0.1811, 0.4583, 0.25, 0.375, 0.25, 0.4583, 0.1811, 0.5417, 0.1811, 0.5417, 0.25, 0.4583, 0.25, 0.5417, 0.9167, 0.4583, 0.9167, 0.4583, 0.9167, 0.5417, 0.9167, 0.4583, 0.8333, 0.5417, 0.8333, 0.5417, 0.8333, 0.4583, 0.8333, 0.4583, 0.8611, 0.4583, 0.8333, 0.4583, 0.8333, 0.4583, 0.8611, 0.5417, 0.8889, 0.5417, 0.9167, 0.5417, 0.9167, 0.5417, 0.8889, 0.4583, 0.8611, 0.4583, 0.8333, 0.4583, 0.8333, 0.4583, 0.8611, 0.4583, 0.8611, 0.4583, 0.8333, 0.4583, 0.8333, 0.4583, 0.8611, 0.4583, 0.8333, 0.5417, 0.8333, 0.5417, 0.8333, 0.4583, 0.8333, 0.5417, 0.8889, 0.5417, 0.9167, 0.5417, 0.9167, 0.5417, 0.8889, 0.5417, 0.8889, 0.5417, 0.9167, 0.5417, 0.9167, 0.5417, 0.8889, 0.4583, 0.8333, 0.5417, 0.8333, 0.5417, 0.8333, 0.4583, 0.8333, 0.5417, 0.8889, 0.5417, 0.9167, 0.5417, 0.9167, 0.5417, 0.8889, 0.5417, 0.9167, 0.4583, 0.9167, 0.4583, 0.9167, 0.5417, 0.9167, 0.4583, 0.8611, 0.4583, 0.8333, 0.4583, 0.8333, 0.4583, 0.8611, 0.5417, 0.9167, 0.4583, 0.9167, 0.4583, 0.9167, 0.5417, 0.9167, 0.4583, 0.8611, 0.4583, 0.8333, 0.4583, 0.8333, 0.4583, 0.8611, 0.4583, 0.8333, 0.5417, 0.8333, 0.5417, 0.8333, 0.4583, 0.8333, 0.5833, 0.3889, 0.5833, 0.4167, 0.5833, 0.4167, 0.5833, 0.3889, 0.5417, 0.25, 0.5833, 0.25, 0.5833, 0.3333, 0.5417, 0.3333, 0.5417, 0.8889, 0.5833, 0.8889, 0.5833, 0.9167, 0.5417, 0.9167, 0.5417, 0.75, 0.5833, 0.75, 0.5833, 0.8333, 0.5417, 0.8333, 0.5417, 0.1688, 0.5833, 0.1688, 0.5833, 0.1811, 0.5417, 0.1811, 0.5417, 0.5, 0.5833, 0.5, 0.5833, 0.5689, 0.5417, 0.5689, 0.5417, 0.0, 0.5833, 0.0, 0.5833, 0.07242, 0.5417, 0.07242, 0.5417, 0.6685, 0.5833, 0.6685, 0.5833, 0.6776, 0.5417, 0.6776, 0.5417, 0.9167, 0.5833, 0.9167, 0.5833, 1.0, 0.5417, 1.0, 0.5417, 0.6776, 0.5833, 0.6776, 0.5833, 0.75, 0.5417, 0.75, 0.5417, 0.4167, 0.5833, 0.4167, 0.5833, 0.5, 0.5417, 0.5, 0.5417, 0.1811, 0.5833, 0.1811, 0.5833, 0.25, 0.5417, 0.25, 0.5833, 0.3889, 0.5833, 0.4167, 0.5833, 0.4167, 0.5833, 0.3889, 0.5833, 0.4167, 0.5417, 0.4167, 0.5417, 0.4167, 0.5833, 0.4167, 0.5417, 0.3333, 0.5833, 0.3333, 0.5833, 0.3333, 0.5417, 0.3333, 0.5417, 0.3611, 0.5417, 0.3333, 0.5417, 0.3333, 0.5417, 0.3611, 0.5417, 0.3611, 0.5417, 0.3333, 0.5417, 0.3333, 0.5417, 0.3611, 0.5833, 0.4167, 0.5417, 0.4167, 0.5417, 0.4167, 0.5833, 0.4167, 0.5417, 0.3611, 0.5417, 0.3333, 0.5417, 0.3333, 0.5417, 0.3611, 0.5417, 0.3333, 0.5833, 0.3333, 0.5833, 0.3333, 0.5417, 0.3333, 0.5417, 0.3611, 0.5417, 0.3333, 0.5417, 0.3333, 0.5417, 0.3611, 0.5417, 0.3333, 0.5833, 0.3333, 0.5833, 0.3333, 0.5417, 0.3333, 0.5833, 0.3889, 0.5833, 0.4167, 0.5833, 0.4167, 0.5833, 0.3889, 0.5833, 0.4167, 0.5417, 0.4167, 0.5417, 0.4167, 0.5833, 0.4167, 0.5417, 0.3889, 0.5833, 0.3889, 0.5833, 0.4167, 0.5417, 0.4167, 0.5417, 0.3333, 0.5833, 0.3333, 0.5833, 0.3333, 0.5417, 0.3333, 0.5833, 0.3889, 0.5833, 0.4167, 0.5833, 0.4167, 0.5833, 0.3889, 0.5833, 0.4167, 0.5417, 0.4167, 0.5417, 0.4167, 0.5833, 0.4167, 0.4583, 0.8611, 0.4583, 0.8333, 0.4583, 0.8333, 0.4583, 0.8611, 0.4583, 0.8333, 0.5417, 0.8333, 0.5417, 0.8333, 0.4583, 0.8333, 0.5417, 0.8889, 0.5417, 0.9167, 0.5417, 0.9167, 0.5417, 0.8889, 0.5417, 0.9167, 0.4583, 0.9167, 0.4583, 0.9167, 0.5417, 0.9167, 0.4583, 0.8889, 0.5417, 0.8889, 0.5417, 0.9167, 0.4583, 0.9167, 0.4583, 0.8333, 0.5417, 0.8333, 0.5417, 0.8333, 0.4583, 0.8333, 0.5417, 0.8889, 0.5417, 0.9167, 0.5417, 0.9167, 0.5417, 0.8889, 0.5417, 0.9167, 0.4583, 0.9167, 0.4583, 0.9167, 0.5417, 0.9167, 0.2917, 0.6685, 0.2917, 0.6776, 0.2917, 0.6776, 0.2917, 0.6685, 0.2083, 0.6685, 0.2083, 0.6685, 0.2083, 0.6685, 0.2083, 0.6685, 0.2917, 0.6685, 0.2917, 0.6776, 0.2917, 0.6776, 0.2917, 0.6685, 0.2917, 0.6776, 0.2917, 0.6776, 0.2917, 0.6776, 0.2917, 0.6776, 0.2083, 0.5812, 0.2083, 0.5689, 0.2083, 0.5689, 0.2083, 0.5812, 0.2083, 0.5812, 0.2083, 0.5689, 0.2083, 0.5689, 0.2083, 0.5812, 0.2083, 0.5689, 0.2083, 0.5689, 0.2083, 0.5689, 0.2083, 0.5689, 0.2083, 0.5689, 0.2083, 0.5812, 0.2083, 0.5812, 0.2083, 0.5689, 0.2917, 0.5689, 0.2917, 0.5689, 0.2917, 0.5689, 0.2917, 0.5689, 0.2083, 0.6248, 0.2083, 0.5812, 0.2083, 0.5812, 0.2083, 0.6248, 0.2083, 0.6248, 0.2083, 0.5812, 0.2083, 0.5812, 0.2083, 0.6248, 0.2917, 0.5689, 0.2917, 0.5812, 0.2917, 0.5812, 0.2917, 0.5689, 0.2917, 0.6248, 0.2917, 0.5812, 0.2917, 0.5812, 0.2917, 0.6248, 0.2917, 0.5689, 0.2917, 0.5812, 0.2917, 0.5812, 0.2917, 0.5689, 0.5417, 0.5689, 0.5833, 0.5689, 0.5833, 0.5812, 0.5417, 0.5812, 0.5417, 0.1252, 0.5833, 0.1252, 0.5833, 0.1688, 0.5417, 0.1688, 0.4583, 0.5689, 0.5417, 0.5689, 0.5417, 0.5812, 0.4583, 0.5812, 0.375, 0.5689, 0.4583, 0.5689, 0.4583, 0.5812, 0.375, 0.5812, 0.4583, 0.1252, 0.5417, 0.1252, 0.5417, 0.1688, 0.4583, 0.1688, 0.375, 0.1252, 0.4583, 0.1252, 0.4583, 0.1688, 0.375, 0.1688, 0.2639, 0.5689, 0.2917, 0.5689, 0.2917, 0.5812, 0.2639, 0.5812, 0.2083, 0.6248, 0.2083, 0.5812, 0.2083, 0.5812, 0.2083, 0.6248, 0.2917, 0.5689, 0.2917, 0.5812, 0.2917, 0.5812, 0.2917, 0.5689, 0.2917, 0.5689, 0.2917, 0.5812, 0.2917, 0.5812, 0.2917, 0.5689, 0.2083, 0.6248, 0.2083, 0.5812, 0.2083, 0.5812, 0.2083, 0.6248, 0.2083, 0.6248, 0.2083, 0.5812, 0.2083, 0.5812, 0.2083, 0.6248, 0.2917, 0.5689, 0.2917, 0.5812, 0.2917, 0.5812, 0.2917, 0.5689, 0.2917, 0.5689, 0.2917, 0.5812, 0.2917, 0.5812, 0.2917, 0.5689, 0.2917, 0.5689, 0.2917, 0.5812, 0.2917, 0.5812, 0.2917, 0.5689, 0.2083, 0.6248, 0.2083, 0.5812, 0.2083, 0.5812, 0.2083, 0.6248, 0.2083, 0.6248, 0.2083, 0.5812, 0.2083, 0.5812, 0.2083, 0.6248, 0.2083, 0.6248, 0.2083, 0.5812, 0.2083, 0.5812, 0.2083, 0.6248, 0.2917, 0.5689, 0.2917, 0.5812, 0.2917, 0.5812, 0.2917, 0.5689, 0.2917, 0.5689, 0.2917, 0.5812, 0.2917, 0.5812, 0.2917, 0.5689, 0.2917, 0.5689, 0.2917, 0.5812, 0.2917, 0.5812, 0.2917, 0.5689, 0.2083, 0.6248, 0.2083, 0.5812, 0.2083, 0.5812, 0.2083, 0.6248, 0.2083, 0.6248, 0.2083, 0.5812, 0.2083, 0.5812, 0.2083, 0.6248, 0.2917, 0.5689, 0.2917, 0.5812, 0.2917, 0.5812, 0.2917, 0.5689, 0.2083, 0.6248, 0.2083, 0.5812, 0.2083, 0.5812, 0.2083, 0.6248, 0.7639, 0.5689, 0.7917, 0.5689, 0.7917, 0.5812, 0.7639, 0.5812, 0.625, 0.5689, 0.7083, 0.5689, 0.7083, 0.5812, 0.625, 0.5812, 0.125, 0.5689, 0.2083, 0.5689, 0.2083, 0.5812, 0.125, 0.5812, 0.5833, 0.1252, 0.625, 0.1252, 0.625, 0.1688, 0.5833, 0.1688, 0.5833, 0.5689, 0.625, 0.5689, 0.625, 0.5812, 0.5833, 0.5812, 0.2917, 0.5689, 0.375, 0.5689, 0.375, 0.5812, 0.2917, 0.5812, 0.7917, 0.5689, 0.875, 0.5689, 0.875, 0.5812, 0.7917, 0.5812, 0.5833, 0.07242, 0.625, 0.07242, 0.625, 0.08152, 0.5833, 0.08152, 0.2083, 0.6776, 0.2083, 0.6685, 0.2083, 0.6685, 0.2083, 0.6776, 0.2083, 0.6776, 0.2083, 0.6685, 0.2083, 0.6685, 0.2083, 0.6776, 0.2083, 0.6776, 0.2083, 0.6685, 0.2083, 0.6685, 0.2083, 0.6776, 0.2083, 0.6776, 0.2083, 0.6685, 0.2083, 0.6685, 0.2083, 0.6776, 0.2083, 0.6776, 0.2083, 0.6685, 0.2083, 0.6685, 0.2083, 0.6776, 0.2083, 0.6776, 0.2083, 0.6685, 0.2083, 0.6685, 0.2083, 0.6776, 0.2083, 0.6776, 0.2083, 0.6685, 0.2083, 0.6685, 0.2083, 0.6776, 0.2083, 0.6776, 0.2083, 0.6685, 0.2083, 0.6685, 0.2083, 0.6776, 0.2083, 0.6776, 0.2083, 0.6685, 0.2083, 0.6685, 0.2083, 0.6776, 0.375, 0.07242, 0.4583, 0.07242, 0.4583, 0.08152, 0.375, 0.08152, 0.4583, 0.07242, 0.5417, 0.07242, 0.5417, 0.08152, 0.4583, 0.08152, 0.5417, 0.07242, 0.5833, 0.07242, 0.5833, 0.08152, 0.5417, 0.08152, 0.2083, 0.6685, 0.2083, 0.6776, 0.2083, 0.6776, 0.2083, 0.6685, 0.2083, 0.6776, 0.2083, 0.6685, 0.2083, 0.6685, 0.2083, 0.6776, 0.2083, 0.6776, 0.2083, 0.6685, 0.2083, 0.6685, 0.2083, 0.6776, 0.2083, 0.6248, 0.2083, 0.6685, 0.2083, 0.6685, 0.2083, 0.6248, 0.2917, 0.6248, 0.2917, 0.6685, 0.2917, 0.6685, 0.2917, 0.6248, 0.2917, 0.6248, 0.2917, 0.6685, 0.2917, 0.6685, 0.2917, 0.6248, 0.5417, 0.6248, 0.5833, 0.6248, 0.5833, 0.6685, 0.5417, 0.6685, 0.4583, 0.6248, 0.5417, 0.6248, 0.5417, 0.6685, 0.4583, 0.6685, 0.375, 0.6248, 0.4583, 0.6248, 0.4583, 0.6685, 0.375, 0.6685, 0.2639, 0.6248, 0.2917, 0.6248, 0.2917, 0.6685, 0.2639, 0.6685, 0.2917, 0.6248, 0.2917, 0.6685, 0.2917, 0.6685, 0.2917, 0.6248, 0.2917, 0.6248, 0.2917, 0.6685, 0.2917, 0.6685, 0.2917, 0.6248, 0.2917, 0.6248, 0.2917, 0.6685, 0.2917, 0.6685, 0.2917, 0.6248, 0.2917, 0.6248, 0.2917, 0.6685, 0.2917, 0.6685, 0.2917, 0.6248, 0.2917, 0.6248, 0.2917, 0.6685, 0.2917, 0.6685, 0.2917, 0.6248, 0.2917, 0.6248, 0.2917, 0.6685, 0.2917, 0.6685, 0.2917, 0.6248, 0.2917, 0.6248, 0.2917, 0.6685, 0.2917, 0.6685, 0.2917, 0.6248, 0.2917, 0.6248, 0.2917, 0.6685, 0.2917, 0.6685, 0.2917, 0.6248, 0.2917, 0.6248, 0.2917, 0.6685, 0.2917, 0.6685, 0.2917, 0.6248, 0.7083, 0.6248, 0.7083, 0.5812, 0.7083, 0.5812, 0.7083, 0.6248, 0.625, 0.6248, 0.7083, 0.6248, 0.7083, 0.6685, 0.625, 0.6685, 0.125, 0.6248, 0.2083, 0.6248, 0.2083, 0.6685, 0.125, 0.6685, 0.5833, 0.6248, 0.625, 0.6248, 0.625, 0.6685, 0.5833, 0.6685, 0.2917, 0.6248, 0.375, 0.6248, 0.375, 0.6685, 0.2917, 0.6685, 0.7917, 0.6248, 0.875, 0.6248, 0.875, 0.6685, 0.7917, 0.6685, 0.2917, 0.5812, 0.2917, 0.5689, 0.2917, 0.5689, 0.2917, 0.5812, 0.2083, 0.6685, 0.2083, 0.6776, 0.2083, 0.6776, 0.2083, 0.6685, 0.2083, 0.5689, 0.2083, 0.5812, 0.2083, 0.5812, 0.2083, 0.5689, 0.2917, 0.6776, 0.2917, 0.6685, 0.2917, 0.6685, 0.2917, 0.6776, 0.2083, 0.6776, 0.2083, 0.6776, 0.2083, 0.6776, 0.2083, 0.6776, 0.2917, 0.6776, 0.2917, 0.6685, 0.2917, 0.6685, 0.2917, 0.6776, 0.2917, 0.5812, 0.2917, 0.5689, 0.2917, 0.5689, 0.2917, 0.5812, 0.2917, 0.6776, 0.2917, 0.6776, 0.2917, 0.6776, 0.2917, 0.6776, 0.2917, 0.5812, 0.2917, 0.5812, 0.2917, 0.5812, 0.2917, 0.5812, 0.2917, 0.5689, 0.2917, 0.5812, 0.2917, 0.5812, 0.2917, 0.5689, 0.2083, 0.5689, 0.2083, 0.5689, 0.2083, 0.5689, 0.2083, 0.5689, 0.2917, 0.6685, 0.2917, 0.6776, 0.2917, 0.6776, 0.2917, 0.6685, 0.2083, 0.5812, 0.2083, 0.5689, 0.2083, 0.5689, 0.2083, 0.5812, 0.2083, 0.6776, 0.2083, 0.6685, 0.2083, 0.6685, 0.2083, 0.6776, 0.2083, 0.5812, 0.2083, 0.5812, 0.2083, 0.5812, 0.2083, 0.5812, 0.2917, 0.6685, 0.2917, 0.6685, 0.2917, 0.6685, 0.2917, 0.6685, 0.7083, 0.5812, 0.7361, 0.5812, 0.7361, 0.5812, 0.7083, 0.5812, 0.7361, 0.5812, 0.7639, 0.5812, 0.7639, 0.5812, 0.7361, 0.5812, 0.2083, 0.6248, 0.2361, 0.6248, 0.2361, 0.6685, 0.2083, 0.6685, 0.2361, 0.6248, 0.2639, 0.6248, 0.2639, 0.6685, 0.2361, 0.6685, 0.7083, 0.5689, 0.7361, 0.5689, 0.7361, 0.5812, 0.7083, 0.5812, 0.7361, 0.5689, 0.7639, 0.5689, 0.7639, 0.5812, 0.7361, 0.5812, 0.2083, 0.5689, 0.2361, 0.5689, 0.2361, 0.5812, 0.2083, 0.5812, 0.2361, 0.5689, 0.2639, 0.5689, 0.2639, 0.5812, 0.2361, 0.5812, 0.5417, 0.8333, 0.5417, 0.8611, 0.5417, 0.8611, 0.5417, 0.8333, 0.5417, 0.8611, 0.5417, 0.8889, 0.5417, 0.8889, 0.5417, 0.8611, 0.4583, 0.8333, 0.5417, 0.8333, 0.5417, 0.8611, 0.4583, 0.8611, 0.4583, 0.8611, 0.5417, 0.8611, 0.5417, 0.8889, 0.4583, 0.8889, 0.5417, 0.8333, 0.5417, 0.8611, 0.5417, 0.8611, 0.5417, 0.8333, 0.5417, 0.8611, 0.5417, 0.8889, 0.5417, 0.8889, 0.5417, 0.8611, 0.4583, 0.9167, 0.4583, 0.8889, 0.4583, 0.8889, 0.4583, 0.9167, 0.4583, 0.8889, 0.4583, 0.8611, 0.4583, 0.8611, 0.4583, 0.8889, 0.5833, 0.3333, 0.5833, 0.3611, 0.5833, 0.3611, 0.5833, 0.3333, 0.5833, 0.3611, 0.5833, 0.3889, 0.5833, 0.3889, 0.5833, 0.3611, 0.5417, 0.3333, 0.5833, 0.3333, 0.5833, 0.3611, 0.5417, 0.3611, 0.5417, 0.3611, 0.5833, 0.3611, 0.5833, 0.3889, 0.5417, 0.3889, 0.5833, 0.3333, 0.5833, 0.3611, 0.5833, 0.3611, 0.5833, 0.3333, 0.5833, 0.3611, 0.5833, 0.3889, 0.5833, 0.3889, 0.5833, 0.3611, 0.5417, 0.4167, 0.5417, 0.3889, 0.5417, 0.3889, 0.5417, 0.4167, 0.5417, 0.3889, 0.5417, 0.3611, 0.5417, 0.3611, 0.5417, 0.3889, 0.5417, 0.4167, 0.5417, 0.3889, 0.5417, 0.3889, 0.5417, 0.4167, 0.5417, 0.3889, 0.5417, 0.3611, 0.5417, 0.3611, 0.5417, 0.3889, 0.5417, 0.4167, 0.5417, 0.3889, 0.5417, 0.3889, 0.5417, 0.4167, 0.5417, 0.3889, 0.5417, 0.3611, 0.5417, 0.3611, 0.5417, 0.3889, 0.5417, 0.4167, 0.5417, 0.3889, 0.5417, 0.3889, 0.5417, 0.4167, 0.5417, 0.3889, 0.5417, 0.3611, 0.5417, 0.3611, 0.5417, 0.3889, 0.5833, 0.3333, 0.5833, 0.3611, 0.5833, 0.3611, 0.5833, 0.3333, 0.5833, 0.3611, 0.5833, 0.3889, 0.5833, 0.3889, 0.5833, 0.3611, 0.5417, 0.8333, 0.5833, 0.8333, 0.5833, 0.8611, 0.5417, 0.8611, 0.5417, 0.8611, 0.5833, 0.8611, 0.5833, 0.8889, 0.5417, 0.8889, 0.5833, 0.3333, 0.5833, 0.3611, 0.5833, 0.3611, 0.5833, 0.3333, 0.5833, 0.3611, 0.5833, 0.3889, 0.5833, 0.3889, 0.5833, 0.3611, 0.4583, 0.9167, 0.4583, 0.8889, 0.4583, 0.8889, 0.4583, 0.9167, 0.4583, 0.8889, 0.4583, 0.8611, 0.4583, 0.8611, 0.4583, 0.8889, 0.4583, 0.9167, 0.4583, 0.8889, 0.4583, 0.8889, 0.4583, 0.9167, 0.4583, 0.8889, 0.4583, 0.8611, 0.4583, 0.8611, 0.4583, 0.8889, 0.5417, 0.8333, 0.5417, 0.8611, 0.5417, 0.8611, 0.5417, 0.8333, 0.5417, 0.8611, 0.5417, 0.8889, 0.5417, 0.8889, 0.5417, 0.8611, 0.5417, 0.8333, 0.5417, 0.8611, 0.5417, 0.8611, 0.5417, 0.8333, 0.5417, 0.8611, 0.5417, 0.8889, 0.5417, 0.8889, 0.5417, 0.8611, 0.5417, 0.8333, 0.5417, 0.8611, 0.5417, 0.8611, 0.5417, 0.8333, 0.5417, 0.8611, 0.5417, 0.8889, 0.5417, 0.8889, 0.5417, 0.8611, 0.4583, 0.9167, 0.4583, 0.8889, 0.4583, 0.8889, 0.4583, 0.9167, 0.4583, 0.8889, 0.4583, 0.8611, 0.4583, 0.8611, 0.4583, 0.8889, 0.4583, 0.9167, 0.4583, 0.8889, 0.4583, 0.8889, 0.4583, 0.9167, 0.4583, 0.8889, 0.4583, 0.8611, 0.4583, 0.8611, 0.4583, 0.8889, 0.5417, 0.8333, 0.5417, 0.8611, 0.5417, 0.8611, 0.5417, 0.8333, 0.5417, 0.8611, 0.5417, 0.8889, 0.5417, 0.8889, 0.5417, 0.8611, 0.4583, 0.9167, 0.4583, 0.8889, 0.4583, 0.8889, 0.4583, 0.9167, 0.4583, 0.8889, 0.4583, 0.8611, 0.4583, 0.8611, 0.4583, 0.8889, 0.375, 0.8333, 0.4583, 0.8333, 0.4583, 0.8611, 0.375, 0.8611, 0.375, 0.8611, 0.4583, 0.8611, 0.4583, 0.8889, 0.375, 0.8889, 0.4583, 0.3333, 0.5417, 0.3333, 0.5417, 0.3611, 0.4583, 0.3611, 0.4583, 0.3611, 0.5417, 0.3611, 0.5417, 0.3889, 0.4583, 0.3889, 0.375, 0.3333, 0.4583, 0.3333, 0.4583, 0.3611, 0.375, 0.3611, 0.375, 0.3611, 0.4583, 0.3611, 0.4583, 0.3889, 0.375, 0.3889, 0.2917, 0.6776, 0.2639, 0.6776, 0.2639, 0.6776, 0.2917, 0.6776, 0.2639, 0.6776, 0.2361, 0.6776, 0.2361, 0.6776, 0.2639, 0.6776, 0.2083, 0.5689, 0.2361, 0.5689, 0.2361, 0.5689, 0.2083, 0.5689, 0.2361, 0.5689, 0.2639, 0.5689, 0.2639, 0.5689, 0.2361, 0.5689, 0.2083, 0.6685, 0.2361, 0.6685, 0.2361, 0.6776, 0.2083, 0.6776, 0.2361, 0.6685, 0.2639, 0.6685, 0.2639, 0.6776, 0.2361, 0.6776, 0.2083, 0.5689, 0.2361, 0.5689, 0.2361, 0.5689, 0.2083, 0.5689, 0.2361, 0.5689, 0.2639, 0.5689, 0.2639, 0.5689, 0.2361, 0.5689, 0.2083, 0.5689, 0.2361, 0.5689, 0.2361, 0.5689, 0.2083, 0.5689, 0.2361, 0.5689, 0.2639, 0.5689, 0.2639, 0.5689, 0.2361, 0.5689, 0.2917, 0.6776, 0.2639, 0.6776, 0.2639, 0.6776, 0.2917, 0.6776, 0.2639, 0.6776, 0.2361, 0.6776, 0.2361, 0.6776, 0.2639, 0.6776, 0.2917, 0.6776, 0.2639, 0.6776, 0.2639, 0.6776, 0.2917, 0.6776, 0.2639, 0.6776, 0.2361, 0.6776, 0.2361, 0.6776, 0.2639, 0.6776, 0.2917, 0.6776, 0.2639, 0.6776, 0.2639, 0.6776, 0.2917, 0.6776, 0.2639, 0.6776, 0.2361, 0.6776, 0.2361, 0.6776, 0.2639, 0.6776, 0.2083, 0.5689, 0.2361, 0.5689, 0.2361, 0.5689, 0.2083, 0.5689, 0.2361, 0.5689, 0.2639, 0.5689, 0.2639, 0.5689, 0.2361, 0.5689, 0.2083, 0.5689, 0.2361, 0.5689, 0.2361, 0.5689, 0.2083, 0.5689, 0.2361, 0.5689, 0.2639, 0.5689, 0.2639, 0.5689, 0.2361, 0.5689, 0.2917, 0.6776, 0.2639, 0.6776, 0.2639, 0.6776, 0.2917, 0.6776, 0.2639, 0.6776, 0.2361, 0.6776, 0.2361, 0.6776, 0.2639, 0.6776, 0.2083, 0.5689, 0.2361, 0.5689, 0.2361, 0.5689, 0.2083, 0.5689, 0.2361, 0.5689, 0.2639, 0.5689, 0.2639, 0.5689, 0.2361, 0.5689, 0.2917, 0.6776, 0.2639, 0.6776, 0.2639, 0.6776, 0.2917, 0.6776, 0.2639, 0.6776, 0.2361, 0.6776, 0.2361, 0.6776, 0.2639, 0.6776, 0.2917, 0.6776, 0.2639, 0.6776, 0.2639, 0.6776, 0.2917, 0.6776, 0.2639, 0.6776, 0.2361, 0.6776, 0.2361, 0.6776, 0.2639, 0.6776, 0.2083, 0.5689, 0.2361, 0.5689, 0.2361, 0.5689, 0.2083, 0.5689, 0.2361, 0.5689, 0.2639, 0.5689, 0.2639, 0.5689, 0.2361, 0.5689, 0.2083, 0.5689, 0.2361, 0.5689, 0.2361, 0.5689, 0.2083, 0.5689, 0.2361, 0.5689, 0.2639, 0.5689, 0.2639, 0.5689, 0.2361, 0.5689, 0.2917, 0.6776, 0.2639, 0.6776, 0.2639, 0.6776, 0.2917, 0.6776, 0.2639, 0.6776, 0.2361, 0.6776, 0.2361, 0.6776, 0.2639, 0.6776, 0.2917, 0.6776, 0.2639, 0.6776, 0.2639, 0.6776, 0.2917, 0.6776, 0.2639, 0.6776, 0.2361, 0.6776, 0.2361, 0.6776, 0.2639, 0.6776, 0.2083, 0.5689, 0.2361, 0.5689, 0.2361, 0.5689, 0.2083, 0.5689, 0.2361, 0.5689, 0.2639, 0.5689, 0.2639, 0.5689, 0.2361, 0.5689, 0.2083, 0.5689, 0.2361, 0.5689, 0.2361, 0.5689, 0.2083, 0.5689, 0.2639, 0.5689, 0.2361, 0.5689, 0.2361, 0.5689, 0.2639, 0.5689, 0.5833, 0.3333, 0.625, 0.3333, 0.625, 0.3611, 0.5833, 0.3611, 0.5833, 0.3611, 0.625, 0.3611, 0.625, 0.3889, 0.5833, 0.3889, 0.5833, 0.8333, 0.625, 0.8333, 0.625, 0.8611, 0.5833, 0.8611, 0.5833, 0.8611, 0.625, 0.8611, 0.625, 0.8889, 0.5833, 0.8889, 0.2083, 0.6776, 0.2361, 0.6776, 0.2361, 0.75, 0.2083, 0.75, 0.2361, 0.6776, 0.2639, 0.6776, 0.2639, 0.75, 0.2361, 0.75, 0.7083, 0.6776, 0.7361, 0.6776, 0.7361, 0.75, 0.7083, 0.75, 0.7361, 0.6776, 0.7639, 0.6776, 0.7639, 0.75, 0.7361, 0.75, 0.7083, 0.6685, 0.7361, 0.6685, 0.7361, 0.6776, 0.7083, 0.6776, 0.7361, 0.6685, 0.7639, 0.6685, 0.7639, 0.6776, 0.7361, 0.6776, 0.2917, 0.6776, 0.2639, 0.6776, 0.2639, 0.6776, 0.2917, 0.6776, 0.2639, 0.6776, 0.2361, 0.6776, 0.2361, 0.6776, 0.2639, 0.6776, 0.2083, 0.5, 0.2361, 0.5, 0.2361, 0.5689, 0.2083, 0.5689, 0.2361, 0.5, 0.2639, 0.5, 0.2639, 0.5689, 0.2361, 0.5689, 0.7083, 0.5, 0.7361, 0.5, 0.7361, 0.5689, 0.7083, 0.5689, 0.7361, 0.5, 0.7639, 0.5, 0.7639, 0.5689, 0.7361, 0.5689, 0.2361, 0.5689, 0.2639, 0.5689, 0.2639, 0.5689, 0.2361, 0.5689, 0.2361, 0.5689, 0.2639, 0.5689, 0.2639, 0.5689, 0.2361, 0.5689, 0.2639, 0.5689, 0.2639, 0.5689, 0.2639, 0.5689, 0.2639, 0.5689, 0.2361, 0.5689, 0.2361, 0.5689, 0.2361, 0.5689, 0.2361, 0.5689, 0.2639, 0.5689, 0.2639, 0.5689, 0.2639, 0.5689, 0.2639, 0.5689, 0.2639, 0.5689, 0.2639, 0.5689, 0.2639, 0.5689, 0.2639, 0.5689, 0.2639, 0.5689, 0.2361, 0.5689, 0.2361, 0.5689, 0.2639, 0.5689, 0.2361, 0.5689, 0.2361, 0.5689, 0.2361, 0.5689, 0.2361, 0.5689, 0.2361, 0.5689, 0.2361, 0.5689, 0.2361, 0.5689, 0.2361, 0.5689, 0.2639, 0.5689, 0.2361, 0.5689, 0.2361, 0.5689, 0.2639, 0.5689, 0.2361, 0.5689, 0.2361, 0.5689, 0.2361, 0.5689, 0.2361, 0.5689, 0.2361, 0.5689, 0.2639, 0.5689, 0.2639, 0.5689, 0.2361, 0.5689, 0.2639, 0.5689, 0.2639, 0.5689, 0.2639, 0.5689, 0.2639, 0.5689, 0.2361, 0.5689, 0.2639, 0.5689, 0.2639, 0.5689, 0.2361, 0.5689, 0.2639, 0.5689, 0.2639, 0.5689, 0.2639, 0.5689, 0.2639, 0.5689, 0.2639, 0.5689, 0.2361, 0.5689, 0.2361, 0.5689, 0.2639, 0.5689, 0.2361, 0.5689, 0.2639, 0.5689, 0.2639, 0.5689, 0.2361, 0.5689, 0.2639, 0.5689, 0.2361, 0.5689, 0.2361, 0.5689, 0.2639, 0.5689, 0.2361, 0.5689, 0.2361, 0.5689, 0.2361, 0.5689, 0.2361, 0.5689, 0.2361, 0.5689, 0.2639, 0.5689, 0.2639, 0.5689, 0.2361, 0.5689, 0.7083, 0.5812, 0.7361, 0.5812, 0.7361, 0.5812, 0.7083, 0.5812, 0.7917, 0.6248, 0.7917, 0.6685, 0.7917, 0.6685, 0.7917, 0.6248, 0.7639, 0.5812, 0.7917, 0.5812, 0.7917, 0.5812, 0.7639, 0.5812, 0.7361, 0.6685, 0.7083, 0.6685, 0.7083, 0.6685, 0.7361, 0.6685, 0.7917, 0.6685, 0.7639, 0.6685, 0.7639, 0.6685, 0.7917, 0.6685, 0.7639, 0.5812, 0.7917, 0.5812, 0.7917, 0.5812, 0.7639, 0.5812, 0.7917, 0.6248, 0.7917, 0.6685, 0.7917, 0.6685, 0.7917, 0.6248, 0.7639, 0.6685, 0.7361, 0.6685, 0.7361, 0.6685, 0.7639, 0.6685, 0.7639, 0.6248, 0.7917, 0.6248, 0.7917, 0.6685, 0.7639, 0.6685, 0.7083, 0.6248, 0.7361, 0.6248, 0.7361, 0.6685, 0.7083, 0.6685, 0.7361, 0.6248, 0.7639, 0.6248, 0.7639, 0.6685, 0.7361, 0.6685, 0.7083, 0.6685, 0.7083, 0.6685, 0.7083, 0.6685, 0.7083, 0.6685, 0.7361, 0.5812, 0.7639, 0.5812, 0.7639, 0.5812, 0.7361, 0.5812, 0.7639, 0.6685, 0.7917, 0.6685, 0.7917, 0.6685, 0.7639, 0.6685, 0.7083, 0.6248, 0.7083, 0.5812, 0.7083, 0.5812, 0.7083, 0.6248, 0.7917, 0.6685, 0.7917, 0.6685, 0.7917, 0.6685, 0.7917, 0.6685, 0.7083, 0.6685, 0.7083, 0.6248, 0.7083, 0.6248, 0.7083, 0.6685, 0.7917, 0.5812, 0.7917, 0.6248, 0.7917, 0.6248, 0.7917, 0.5812, 0.7639, 0.6248, 0.7361, 0.6248, 0.7361, 0.6248, 0.7639, 0.6248, 0.7917, 0.6248, 0.7639, 0.6248, 0.7639, 0.6248, 0.7917, 0.6248, 0.7917, 0.5812, 0.7917, 0.6248, 0.7917, 0.6248, 0.7917, 0.5812, 0.7917, 0.5812, 0.7917, 0.6248, 0.7917, 0.6248, 0.7917, 0.5812, 0.2361, 0.5812, 0.2639, 0.5812, 0.2639, 0.6248, 0.2361, 0.6248, 0.2083, 0.5812, 0.2361, 0.5812, 0.2361, 0.6248, 0.2083, 0.6248, 0.7917, 0.5812, 0.875, 0.5812, 0.875, 0.6248, 0.7917, 0.6248, 0.2917, 0.5812, 0.375, 0.5812, 0.375, 0.6248, 0.2917, 0.6248, 0.5833, 0.5812, 0.625, 0.5812, 0.625, 0.6248, 0.5833, 0.6248, 0.125, 0.5812, 0.2083, 0.5812, 0.2083, 0.6248, 0.125, 0.6248, 0.625, 0.5812, 0.7083, 0.5812, 0.7083, 0.6248, 0.625, 0.6248, 0.7083, 0.6685, 0.7083, 0.6248, 0.7083, 0.6248, 0.7083, 0.6685, 0.2917, 0.5812, 0.2917, 0.6248, 0.2917, 0.6248, 0.2917, 0.5812, 0.2917, 0.5812, 0.2917, 0.6248, 0.2917, 0.6248, 0.2917, 0.5812, 0.2917, 0.5812, 0.2917, 0.6248, 0.2917, 0.6248, 0.2917, 0.5812, 0.2917, 0.5812, 0.2917, 0.6248, 0.2917, 0.6248, 0.2917, 0.5812, 0.2917, 0.5812, 0.2917, 0.6248, 0.2917, 0.6248, 0.2917, 0.5812, 0.2917, 0.5812, 0.2917, 0.6248, 0.2917, 0.6248, 0.2917, 0.5812, 0.2917, 0.5812, 0.2917, 0.6248, 0.2917, 0.6248, 0.2917, 0.5812, 0.2917, 0.5812, 0.2917, 0.6248, 0.2917, 0.6248, 0.2917, 0.5812, 0.2917, 0.5812, 0.2917, 0.6248, 0.2917, 0.6248, 0.2917, 0.5812, 0.2639, 0.5812, 0.2917, 0.5812, 0.2917, 0.6248, 0.2639, 0.6248, 0.375, 0.5812, 0.4583, 0.5812, 0.4583, 0.6248, 0.375, 0.6248, 0.4583, 0.5812, 0.5417, 0.5812, 0.5417, 0.6248, 0.4583, 0.6248, 0.5417, 0.5812, 0.5833, 0.5812, 0.5833, 0.6248, 0.5417, 0.6248, 0.2917, 0.5812, 0.2917, 0.6248, 0.2917, 0.6248, 0.2917, 0.5812, 0.2917, 0.5812, 0.2917, 0.6248, 0.2917, 0.6248, 0.2917, 0.5812, 0.2083, 0.5812, 0.2083, 0.6248, 0.2083, 0.6248, 0.2083, 0.5812, 0.5833, 0.08152, 0.625, 0.08152, 0.625, 0.1252, 0.5833, 0.1252, 0.2083, 0.6685, 0.2083, 0.6248, 0.2083, 0.6248, 0.2083, 0.6685, 0.2083, 0.6685, 0.2083, 0.6248, 0.2083, 0.6248, 0.2083, 0.6685, 0.2083, 0.6685, 0.2083, 0.6248, 0.2083, 0.6248, 0.2083, 0.6685, 0.2083, 0.6685, 0.2083, 0.6248, 0.2083, 0.6248, 0.2083, 0.6685, 0.2083, 0.6685, 0.2083, 0.6248, 0.2083, 0.6248, 0.2083, 0.6685, 0.2083, 0.6685, 0.2083, 0.6248, 0.2083, 0.6248, 0.2083, 0.6685, 0.2083, 0.6685, 0.2083, 0.6248, 0.2083, 0.6248, 0.2083, 0.6685, 0.2083, 0.6685, 0.2083, 0.6248, 0.2083, 0.6248, 0.2083, 0.6685, 0.2083, 0.6685, 0.2083, 0.6248, 0.2083, 0.6248, 0.2083, 0.6685, 0.375, 0.08152, 0.4583, 0.08152, 0.4583, 0.1252, 0.375, 0.1252, 0.4583, 0.08152, 0.5417, 0.08152, 0.5417, 0.1252, 0.4583, 0.1252, 0.5417, 0.08152, 0.5833, 0.08152, 0.5833, 0.1252, 0.5417, 0.1252, 0.2917, 0.6685, 0.2917, 0.6248, 0.2917, 0.6248, 0.2917, 0.6685, 0.2083, 0.6685, 0.2083, 0.6248, 0.2083, 0.6248, 0.2083, 0.6685, 0.2083, 0.6685, 0.2083, 0.6248, 0.2083, 0.6248, 0.2083, 0.6685, 0.7917, 0.5812, 0.7917, 0.6248, 0.7917, 0.6248, 0.7917, 0.5812, 0.7361, 0.6248, 0.7083, 0.6248, 0.7083, 0.6248, 0.7361, 0.6248, 0.7639, 0.5812, 0.7917, 0.5812, 0.7917, 0.5812, 0.7639, 0.5812, 0.7639, 0.5812, 0.7917, 0.5812, 0.7917, 0.5812, 0.7639, 0.5812, 0.7083, 0.5812, 0.7361, 0.5812, 0.7361, 0.5812, 0.7083, 0.5812, 0.7361, 0.6248, 0.7083, 0.6248, 0.7083, 0.6248, 0.7361, 0.6248, 0.7361, 0.5812, 0.7639, 0.5812, 0.7639, 0.5812, 0.7361, 0.5812, 0.7083, 0.6248, 0.7083, 0.5812, 0.7083, 0.5812, 0.7083, 0.6248, 0.7639, 0.5812, 0.7917, 0.5812, 0.7917, 0.5812, 0.7639, 0.5812, 0.7083, 0.6248, 0.7083, 0.5812, 0.7083, 0.5812, 0.7083, 0.6248, 0.7639, 0.6248, 0.7361, 0.6248, 0.7361, 0.6248, 0.7639, 0.6248, 0.7361, 0.5812, 0.7639, 0.5812, 0.7639, 0.5812, 0.7361, 0.5812, 0.7083, 0.5812, 0.7361, 0.5812, 0.7361, 0.5812, 0.7083, 0.5812, 0.7917, 0.6248, 0.7639, 0.6248, 0.7639, 0.6248, 0.7917, 0.6248, 0.7639, 0.6248, 0.7361, 0.6248, 0.7361, 0.6248, 0.7639, 0.6248, 0.7083, 0.6248, 0.7083, 0.5812, 0.7083, 0.5812, 0.7083, 0.6248, 0.7917, 0.6248, 0.7639, 0.6248, 0.7639, 0.6248, 0.7917, 0.6248, 0.7083, 0.5812, 0.7361, 0.5812, 0.7361, 0.5812, 0.7083, 0.5812, 0.7361, 0.5812, 0.7639, 0.5812, 0.7639, 0.5812, 0.7361, 0.5812, 0.7361, 0.6248, 0.7083, 0.6248, 0.7083, 0.6248, 0.7361, 0.6248, 0.7917, 0.5812, 0.7917, 0.6248, 0.7917, 0.6248, 0.7917, 0.5812, 0.7361, 0.5812, 0.7639, 0.5812, 0.7639, 0.5812, 0.7361, 0.5812, 0.7083, 0.5812, 0.7361, 0.5812, 0.7361, 0.5812, 0.7083, 0.5812, 0.7917, 0.6248, 0.7639, 0.6248, 0.7639, 0.6248, 0.7917, 0.6248, 0.7361, 0.5812, 0.7639, 0.5812, 0.7639, 0.5812, 0.7361, 0.5812, 0.7917, 0.5812, 0.7917, 0.6248, 0.7917, 0.6248, 0.7917, 0.5812, 0.7361, 0.6248, 0.7083, 0.6248, 0.7083, 0.6248, 0.7361, 0.6248, 0.7639, 0.6248, 0.7361, 0.6248, 0.7361, 0.6248, 0.7639, 0.6248, 0.7083, 0.6248, 0.7083, 0.5812, 0.7083, 0.5812, 0.7083, 0.6248, 0.7639, 0.5812, 0.7917, 0.5812, 0.7917, 0.5812, 0.7639, 0.5812, 0.7361, 0.6248, 0.7083, 0.6248, 0.7083, 0.6248, 0.7361, 0.6248, 0.7917, 0.5812, 0.7917, 0.6248, 0.7917, 0.6248, 0.7917, 0.5812, 0.7361, 0.6248, 0.7083, 0.6248, 0.7083, 0.6248, 0.7361, 0.6248, 0.7639, 0.5812, 0.7917, 0.5812, 0.7917, 0.5812, 0.7639, 0.5812, 0.7083, 0.6248, 0.7083, 0.5812, 0.7083, 0.5812, 0.7083, 0.6248, 0.7083, 0.5812, 0.7361, 0.5812, 0.7361, 0.5812, 0.7083, 0.5812, 0.7917, 0.6248, 0.7639, 0.6248, 0.7639, 0.6248, 0.7917, 0.6248, 0.7639, 0.6248, 0.7361, 0.6248, 0.7361, 0.6248, 0.7639, 0.6248, 0.7083, 0.6248, 0.7083, 0.5812, 0.7083, 0.5812, 0.7083, 0.6248, 0.7639, 0.5812, 0.7917, 0.5812, 0.7917, 0.5812, 0.7639, 0.5812, 0.7083, 0.6248, 0.7083, 0.5812, 0.7083, 0.5812, 0.7083, 0.6248, 0.7639, 0.6248, 0.7361, 0.6248, 0.7361, 0.6248, 0.7639, 0.6248, 0.7917, 0.6248, 0.7639, 0.6248, 0.7639, 0.6248, 0.7917, 0.6248, 0.7917, 0.5812, 0.7917, 0.6248, 0.7917, 0.6248, 0.7917, 0.5812, 0.7361, 0.5812, 0.7639, 0.5812, 0.7639, 0.5812, 0.7361, 0.5812, 0.7083, 0.5812, 0.7361, 0.5812, 0.7361, 0.5812, 0.7083, 0.5812, 0.7917, 0.6248, 0.7639, 0.6248, 0.7639, 0.6248, 0.7917, 0.6248, 0.7639, 0.6248, 0.7361, 0.6248, 0.7361, 0.6248, 0.7639, 0.6248, 0.7083, 0.5812, 0.7361, 0.5812, 0.7361, 0.5812, 0.7083, 0.5812, 0.7361, 0.5812, 0.7639, 0.5812, 0.7639, 0.5812, 0.7361, 0.5812, 0.7917, 0.5812, 0.7917, 0.6248, 0.7917, 0.6248, 0.7917, 0.5812, 0.7639, 0.5812, 0.7917, 0.5812, 0.7917, 0.5812, 0.7639, 0.5812, 0.7361, 0.6248, 0.7083, 0.6248, 0.7083, 0.6248, 0.7361, 0.6248, 0.7917, 0.5812, 0.7917, 0.6248, 0.7917, 0.6248, 0.7917, 0.5812, 0.7361, 0.5812, 0.7639, 0.5812, 0.7639, 0.5812, 0.7361, 0.5812, 0.7083, 0.5812, 0.7361, 0.5812, 0.7361, 0.5812, 0.7083, 0.5812, 0.7361, 0.5812, 0.7639, 0.5812, 0.7639, 0.6248, 0.7361, 0.6248, 0.7083, 0.5812, 0.7361, 0.5812, 0.7361, 0.6248, 0.7083, 0.6248, 0.7639, 0.5812, 0.7917, 0.5812, 0.7917, 0.6248, 0.7639, 0.6248, 0.7917, 0.6248, 0.7639, 0.6248, 0.7639, 0.6248, 0.7917, 0.6248, 0.7639, 0.6248, 0.7361, 0.6248, 0.7361, 0.6248, 0.7639, 0.6248, 0.7083, 0.6248, 0.7083, 0.5812, 0.7083, 0.5812, 0.7083, 0.6248, 0.7639, 0.5812, 0.7917, 0.5812, 0.7917, 0.5812, 0.7639, 0.5812, 0.7361, 0.6248, 0.7083, 0.6248, 0.7083, 0.6248, 0.7361, 0.6248, 0.7917, 0.6685, 0.7639, 0.6685, 0.7639, 0.6685, 0.7917, 0.6685, 0.7083, 0.6685, 0.7361, 0.6685, 0.7361, 0.6685, 0.7083, 0.6685, 0.7361, 0.6685, 0.7639, 0.6685, 0.7639, 0.6685, 0.7361, 0.6685, 0.7639, 0.6685, 0.7361, 0.6685, 0.7361, 0.6685, 0.7639, 0.6685, 0.7361, 0.6685, 0.7083, 0.6685, 0.7083, 0.6685, 0.7361, 0.6685, 0.7361, 0.6685, 0.7639, 0.6685, 0.7639, 0.6685, 0.7361, 0.6685, 0.7083, 0.6685, 0.7361, 0.6685, 0.7361, 0.6685, 0.7083, 0.6685, 0.7917, 0.6685, 0.7639, 0.6685, 0.7639, 0.6685, 0.7917, 0.6685, 0.7361, 0.6685, 0.7639, 0.6685, 0.7639, 0.6685, 0.7361, 0.6685, 0.7083, 0.6685, 0.7083, 0.6685, 0.7083, 0.6685, 0.7083, 0.6685, 0.7361, 0.6685, 0.7083, 0.6685, 0.7083, 0.6685, 0.7361, 0.6685, 0.7917, 0.6685, 0.7917, 0.6685, 0.7917, 0.6685, 0.7917, 0.6685, 0.7639, 0.6685, 0.7917, 0.6685, 0.7917, 0.6685, 0.7639, 0.6685, 0.7639, 0.6685, 0.7361, 0.6685, 0.7361, 0.6685, 0.7639, 0.6685, 0.7361, 0.6685, 0.7083, 0.6685, 0.7083, 0.6685, 0.7361, 0.6685, 0.7083, 0.6685, 0.7083, 0.6685, 0.7083, 0.6685, 0.7083, 0.6685, 0.7639, 0.6685, 0.7361, 0.6685, 0.7361, 0.6685, 0.7639, 0.6685, 0.7639, 0.6685, 0.7917, 0.6685, 0.7917, 0.6685, 0.7639, 0.6685, 0.7917, 0.6685, 0.7917, 0.6685, 0.7917, 0.6685, 0.7917, 0.6685, 0.7083, 0.6685, 0.7361, 0.6685, 0.7361, 0.6685, 0.7083, 0.6685, 0.7917, 0.6685, 0.7639, 0.6685, 0.7639, 0.6685, 0.7917, 0.6685, 0.7917, 0.6685, 0.7917, 0.6685, 0.7917, 0.6685, 0.7917, 0.6685, 0.7639, 0.6685, 0.7917, 0.6685, 0.7917, 0.6685, 0.7639, 0.6685, 0.7639, 0.6685, 0.7361, 0.6685, 0.7361, 0.6685, 0.7639, 0.6685, 0.7639, 0.6685, 0.7917, 0.6685, 0.7917, 0.6685, 0.7639, 0.6685, 0.7917, 0.6685, 0.7917, 0.6685, 0.7917, 0.6685, 0.7917, 0.6685, 0.7917, 0.6685, 0.7639, 0.6685, 0.7639, 0.6685, 0.7917, 0.6685, 0.7361, 0.6685, 0.7083, 0.6685, 0.7083, 0.6685, 0.7361, 0.6685, 0.7083, 0.6685, 0.7083, 0.6685, 0.7083, 0.6685, 0.7083, 0.6685, 0.7361, 0.6685, 0.7639, 0.6685, 0.7639, 0.6685, 0.7361, 0.6685, 0.7083, 0.6685, 0.7361, 0.6685, 0.7361, 0.6685, 0.7083, 0.6685, 0.7917, 0.6685, 0.7639, 0.6685, 0.7639, 0.6685, 0.7917, 0.6685, 0.7917, 0.6685, 0.7639, 0.6685, 0.7639, 0.6685, 0.7917, 0.6685, 0.7083, 0.6685, 0.7361, 0.6685, 0.7361, 0.6685, 0.7083, 0.6685, 0.7361, 0.6685, 0.7639, 0.6685, 0.7639, 0.6685, 0.7361, 0.6685, 0.7639, 0.6685, 0.7361, 0.6685, 0.7361, 0.6685, 0.7639, 0.6685, 0.7361, 0.6685, 0.7083, 0.6685, 0.7083, 0.6685, 0.7361, 0.6685, 0.7083, 0.6685, 0.7083, 0.6685, 0.7083, 0.6685, 0.7083, 0.6685, 0.7361, 0.6685, 0.7639, 0.6685, 0.7639, 0.6685, 0.7361, 0.6685, 0.7083, 0.6685, 0.7361, 0.6685, 0.7361, 0.6685, 0.7083, 0.6685, 0.7083, 0.6685, 0.7083, 0.6685, 0.7083, 0.6685, 0.7083, 0.6685, 0.7361, 0.6685, 0.7083, 0.6685, 0.7083, 0.6685, 0.7361, 0.6685, 0.7639, 0.6685, 0.7361, 0.6685, 0.7361, 0.6685, 0.7639, 0.6685, 0.7917, 0.6685, 0.7917, 0.6685, 0.7917, 0.6685, 0.7917, 0.6685, 0.7639, 0.6685, 0.7917, 0.6685, 0.7917, 0.6685, 0.7639, 0.6685, 0.7639, 0.6685, 0.7361, 0.6685, 0.7361, 0.6685, 0.7639, 0.6685, 0.7361, 0.6685, 0.7083, 0.6685, 0.7083, 0.6685, 0.7361, 0.6685, 0.7083, 0.6685, 0.7083, 0.6685, 0.7083, 0.6685, 0.7083, 0.6685, 0.7639, 0.6685, 0.7361, 0.6685, 0.7361, 0.6685, 0.7639, 0.6685, 0.7639, 0.6685, 0.7917, 0.6685, 0.7917, 0.6685, 0.7639, 0.6685, 0.7917, 0.6685, 0.7917, 0.6685, 0.7917, 0.6685, 0.7917, 0.6685, 0.7361, 0.6685, 0.7639, 0.6685, 0.7639, 0.6685, 0.7361, 0.6685, 0.7083, 0.6685, 0.7361, 0.6685, 0.7361, 0.6685, 0.7083, 0.6685, 0.7917, 0.6685, 0.7639, 0.6685, 0.7639, 0.6685, 0.7917, 0.6685, 0.7917, 0.6685, 0.7917, 0.6685, 0.7917, 0.6685, 0.7917, 0.6685, 0.7639, 0.6685, 0.7917, 0.6685, 0.7917, 0.6685, 0.7639, 0.6685, 0.7639, 0.6685, 0.7361, 0.6685, 0.7361, 0.6685, 0.7639, 0.6685, 0.7361, 0.6685, 0.7083, 0.6685, 0.7083, 0.6685, 0.7361, 0.6685, 0.7917, 0.6685, 0.7639, 0.6685, 0.7639, 0.6685, 0.7917, 0.6685, 0.7361, 0.6685, 0.7083, 0.6685, 0.7083, 0.6685, 0.7361, 0.6685, 0.7083, 0.6685, 0.7083, 0.6685, 0.7083, 0.6685, 0.7083, 0.6685, 0.7361, 0.6685, 0.7639, 0.6685, 0.7639, 0.6685, 0.7361, 0.6685, 0.7083, 0.6685, 0.7361, 0.6685, 0.7361, 0.6685, 0.7083, 0.6685, 0.7917, 0.6685, 0.7639, 0.6685, 0.7639, 0.6685, 0.7917, 0.6685])
me_cube_001.use_remesh_fix_poles = True
me_cube_001.use_remesh_preserve_attributes = False
me_cube_001.use_mirror_vertex_groups = False
me_cube_001.update()

# ---- objects
ob_cube = bpy.data.objects.new('Cube', me_cube_001)

# ---- transforms, parenting, visibility, modifiers, constraints
ob_cube.location = (0.0, 0.0, 3.321)
ob_cube.scale = (0.6308, 0.6308, 0.6308)
ob_cube.lineart.crease_threshold = 0.0

# ---- collection membership
col_collection.objects.link(ob_cube)

# ---- scene / render settings (as saved in the file)
scene.frame_start = 1; scene.frame_end = 250; scene.frame_set(1)
scene.render.engine = 'BLENDER_EEVEE_NEXT'
scene.cycles.use_denoising = False
scene.cycles.samples = 128
scene.cycles.sampling_pattern = 'TABULATED_SOBOL'
scene.cycles.use_adaptive_sampling = False
scene.cycles.use_light_tree = False
scene.view_settings.view_transform = 'Filmic'
bpy.context.view_layer.update()

# ---- added for rendering (the .blend has no active camera and no usable light): camera, sun
cam_auto = bpy.data.cameras.new('AutoCamera')
cam_auto.lens = 50.0
cam_auto.sensor_width = 36.0
cam_auto.clip_end = 1000.0
ob_auto_camera = bpy.data.objects.new('AutoCamera', cam_auto)
scene.collection.objects.link(ob_auto_camera)
ob_auto_camera.location = (5.59256, -6.40004, 6.6569)
ob_auto_camera.rotation_euler = (1.09748, -7.21219e-08, 0.694738)
scene.camera = ob_auto_camera
light_auto_sun = bpy.data.lights.new('AutoSun', 'SUN')
light_auto_sun.energy = 3.0
light_auto_sun.angle = 0.0523599
ob_auto_sun = bpy.data.objects.new('AutoSun', light_auto_sun)
scene.collection.objects.link(ob_auto_sun)
ob_auto_sun.rotation_euler = (0.872665, 0.174533, 0.523599)
bpy.context.view_layer.update()
